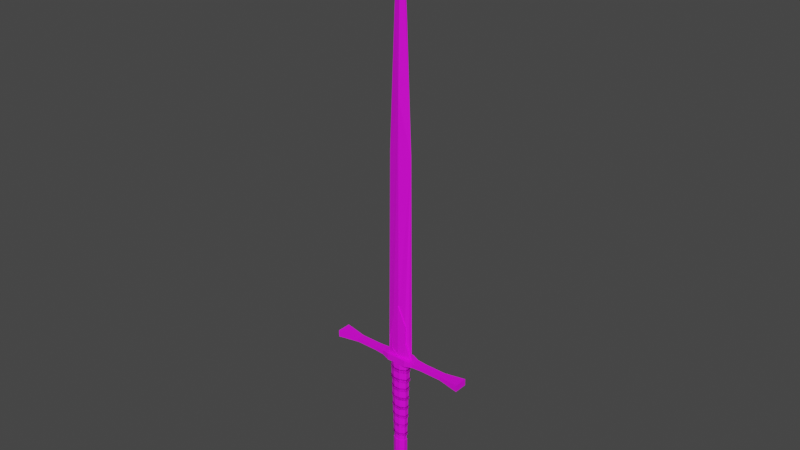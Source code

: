 # Source: UltraGreatSword.blend  (saved by Blender 3.4.6; exported with 4.5.12 LTS)
import bpy
from mathutils import Matrix  # noqa: F401  (used for matrix-valued properties, if any)

bpy.ops.wm.read_factory_settings(use_empty=True)
scene = bpy.context.scene
scene.name = 'Scene'

# ---- collections
col_collection = bpy.data.collections.new('Collection'); scene.collection.children.link(col_collection)

# ---- images (referenced by path relative to the original .blend; pixels are not part of the script)
import os
ASSET_DIR = os.environ.get("B2B_ASSET_DIR", "")  # directory of the original .blend (textures are referenced by path, not embedded)
HERE = os.path.dirname(os.path.abspath(__file__))  # packed textures are extracted next to this script under _unpacked/

def load_image(name, relpath, width, height, colorspace="sRGB"):
    """Load a texture the original file referenced (path relative to the .blend, or extracted next to this script)."""
    p = next((c for c in (os.path.join(HERE, relpath), os.path.join(ASSET_DIR, relpath)) if relpath and os.path.exists(c)), "")
    if p:
        img = bpy.data.images.load(p, check_existing=True)
        img.name = name
    else:  # same state as the original file: an image datablock whose file is absent (Cycles renders it pink)
        img = bpy.data.images.new(name, width, height)
        img.source = "FILE"
        img.filepath = "//" + (relpath or name)
    img.colorspace_settings.name = colorspace
    return img
img_icetecture_jpg = load_image('IceTecture.jpg', 'IceTecture.jpg', 1024, 1024, 'sRGB')
img_brushedsteeltexture_jpg = load_image('BrushedSteelTexture.jpg', 'BrushedSteelTexture.jpg', 1024, 1024, 'sRGB')
img_blacktexture_jpg = load_image('BlackTexture.jpg', 'BlackTexture.jpg', 1024, 1024, 'sRGB')

# ---- materials (node trees are filled in below, after node groups)
mat_material = bpy.data.materials.new('Material')
mat_material.alpha_threshold = 0.0
mat_material.use_transparent_shadow = False
mat_material.roughness = 0.5
mat_material.line_color = (0.0, 0.0, 0.0, 1.0)
mat_material_001 = bpy.data.materials.new('Material.001')
mat_material_001.use_transparent_shadow = False
mat_material_002 = bpy.data.materials.new('Material.002')
mat_material_002.use_transparent_shadow = False
mat_material_007 = bpy.data.materials.new('Material.007')
mat_material_007.use_transparent_shadow = False
mat_material_003 = bpy.data.materials.new('Material.003')
mat_material_003.use_transparent_shadow = False
mat_material_004 = bpy.data.materials.new('Material.004')
mat_material_004.use_transparent_shadow = False
mat_material_005 = bpy.data.materials.new('Material.005')
mat_material_005.use_transparent_shadow = False
mat_material_006 = bpy.data.materials.new('Material.006')
mat_material_006.use_transparent_shadow = False
mat_material_008 = bpy.data.materials.new('Material.008')
mat_material_008.use_transparent_shadow = False
mat_material_009 = bpy.data.materials.new('Material.009')
mat_material_009.use_transparent_shadow = False

# ---- material node trees
mat_material.use_nodes = True; mat_material.node_tree.nodes.clear()
_N = mat_material.node_tree.nodes; _L = mat_material.node_tree.links
n0 = _N.new('ShaderNodeOutputMaterial'); n0.name = 'Material Output'; n0.location = (300, 300)
n1 = _N.new('ShaderNodeBsdfPrincipled'); n1.name = 'Principled BSDF'; n1.location = (10, 300)
n1.distribution = 'GGX'
n1.subsurface_method = 'RANDOM_WALK_SKIN'
n1.inputs[3].default_value = 1.45
n1.inputs[27].default_value = (0.0, 0.0, 0.0, 1.0)
n1.inputs[28].default_value = 1.0
n2 = _N.new('ShaderNodeTexImage'); n2.name = 'Image Texture'; n2.location = (-418, 187)
n2.image = img_icetecture_jpg
_L.new(n1.outputs[0], n0.inputs[0])
_L.new(n2.outputs[0], n1.inputs[0])
n0.is_active_output = True
mat_material_001.use_nodes = True; mat_material_001.node_tree.nodes.clear()
_N = mat_material_001.node_tree.nodes; _L = mat_material_001.node_tree.links
n0 = _N.new('ShaderNodeOutputMaterial'); n0.name = 'Material Output'; n0.location = (300, 300)
n1 = _N.new('ShaderNodeBsdfPrincipled'); n1.name = 'Principled BSDF'; n1.location = (10, 300)
n1.distribution = 'GGX'
n1.subsurface_method = 'RANDOM_WALK_SKIN'
n1.inputs[3].default_value = 1.45
n1.inputs[27].default_value = (0.0, 0.0, 0.0, 1.0)
n1.inputs[28].default_value = 1.0
n2 = _N.new('ShaderNodeTexImage'); n2.name = 'Image Texture'; n2.location = (-358, 181)
n2.image = img_brushedsteeltexture_jpg
_L.new(n1.outputs[0], n0.inputs[0])
_L.new(n2.outputs[0], n1.inputs[0])
n0.is_active_output = True
mat_material_002.use_nodes = True; mat_material_002.node_tree.nodes.clear()
_N = mat_material_002.node_tree.nodes; _L = mat_material_002.node_tree.links
n0 = _N.new('ShaderNodeOutputMaterial'); n0.name = 'Material Output'; n0.location = (300, 300)
n1 = _N.new('ShaderNodeTexImage'); n1.name = 'Image Texture'; n1.location = (-455, 149)
n2 = _N.new('ShaderNodeBsdfPrincipled'); n2.name = 'Principled BSDF'; n2.location = (10, 300)
n2.distribution = 'GGX'
n2.subsurface_method = 'RANDOM_WALK_SKIN'
n2.inputs[3].default_value = 1.45
n2.inputs[27].default_value = (0.0, 0.0, 0.0, 1.0)
n2.inputs[28].default_value = 1.0
_L.new(n2.outputs[0], n0.inputs[0])
_L.new(n1.outputs[0], n2.inputs[0])
n0.is_active_output = True
mat_material_007.use_nodes = True; mat_material_007.node_tree.nodes.clear()
_N = mat_material_007.node_tree.nodes; _L = mat_material_007.node_tree.links
n0 = _N.new('ShaderNodeOutputMaterial'); n0.name = 'Material Output'; n0.location = (300, 300)
n1 = _N.new('ShaderNodeTexImage'); n1.name = 'Image Texture'; n1.location = (-380, 183)
n1.image = img_blacktexture_jpg
n2 = _N.new('ShaderNodeBsdfPrincipled'); n2.name = 'Principled BSDF'; n2.location = (10, 300)
n2.distribution = 'GGX'
n2.subsurface_method = 'RANDOM_WALK_SKIN'
n2.inputs[3].default_value = 1.45
n2.inputs[27].default_value = (0.0, 0.0, 0.0, 1.0)
n2.inputs[28].default_value = 1.0
_L.new(n2.outputs[0], n0.inputs[0])
_L.new(n1.outputs[0], n2.inputs[0])
n0.is_active_output = True
mat_material_003.use_nodes = True; mat_material_003.node_tree.nodes.clear()
_N = mat_material_003.node_tree.nodes; _L = mat_material_003.node_tree.links
n0 = _N.new('ShaderNodeOutputMaterial'); n0.name = 'Material Output'; n0.location = (300, 300)
n1 = _N.new('ShaderNodeBsdfPrincipled'); n1.name = 'Principled BSDF'; n1.location = (10, 300)
n1.distribution = 'GGX'
n1.subsurface_method = 'RANDOM_WALK_SKIN'
n1.inputs[3].default_value = 1.45
n1.inputs[27].default_value = (0.0, 0.0, 0.0, 1.0)
n1.inputs[28].default_value = 1.0
n2 = _N.new('ShaderNodeTexImage'); n2.name = 'Image Texture'; n2.location = (-374, 146)
_L.new(n1.outputs[0], n0.inputs[0])
_L.new(n2.outputs[0], n1.inputs[0])
n0.is_active_output = True
mat_material_004.use_nodes = True; mat_material_004.node_tree.nodes.clear()
_N = mat_material_004.node_tree.nodes; _L = mat_material_004.node_tree.links
n0 = _N.new('ShaderNodeBsdfPrincipled'); n0.name = 'Principled BSDF'; n0.location = (10, 300)
n0.distribution = 'GGX'
n0.subsurface_method = 'RANDOM_WALK_SKIN'
n0.inputs[3].default_value = 1.45
n0.inputs[27].default_value = (0.0, 0.0, 0.0, 1.0)
n0.inputs[28].default_value = 1.0
n1 = _N.new('ShaderNodeOutputMaterial'); n1.name = 'Material Output'; n1.location = (300, 300)
n2 = _N.new('ShaderNodeTexImage'); n2.name = 'Image Texture'; n2.location = (-313, 162)
_L.new(n0.outputs[0], n1.inputs[0])
_L.new(n2.outputs[0], n0.inputs[0])
n1.is_active_output = True
mat_material_005.use_nodes = True; mat_material_005.node_tree.nodes.clear()
_N = mat_material_005.node_tree.nodes; _L = mat_material_005.node_tree.links
n0 = _N.new('ShaderNodeOutputMaterial'); n0.name = 'Material Output'; n0.location = (300, 300)
n1 = _N.new('ShaderNodeTexImage'); n1.name = 'Image Texture'; n1.location = (-461, 145)
n2 = _N.new('ShaderNodeBsdfPrincipled'); n2.name = 'Principled BSDF'; n2.location = (10, 300)
n2.distribution = 'GGX'
n2.subsurface_method = 'RANDOM_WALK_SKIN'
n2.inputs[3].default_value = 1.45
n2.inputs[27].default_value = (0.0, 0.0, 0.0, 1.0)
n2.inputs[28].default_value = 1.0
_L.new(n2.outputs[0], n0.inputs[0])
_L.new(n1.outputs[0], n2.inputs[0])
n0.is_active_output = True
mat_material_006.use_nodes = True; mat_material_006.node_tree.nodes.clear()
_N = mat_material_006.node_tree.nodes; _L = mat_material_006.node_tree.links
n0 = _N.new('ShaderNodeBsdfPrincipled'); n0.name = 'Principled BSDF'; n0.location = (10, 300)
n0.distribution = 'GGX'
n0.subsurface_method = 'RANDOM_WALK_SKIN'
n0.inputs[3].default_value = 1.45
n0.inputs[27].default_value = (0.0, 0.0, 0.0, 1.0)
n0.inputs[28].default_value = 1.0
n1 = _N.new('ShaderNodeOutputMaterial'); n1.name = 'Material Output'; n1.location = (300, 300)
n2 = _N.new('ShaderNodeTexImage'); n2.name = 'Image Texture'; n2.location = (-456, 124)
_L.new(n0.outputs[0], n1.inputs[0])
_L.new(n2.outputs[0], n0.inputs[0])
n1.is_active_output = True
mat_material_008.use_nodes = True; mat_material_008.node_tree.nodes.clear()
_N = mat_material_008.node_tree.nodes; _L = mat_material_008.node_tree.links
n0 = _N.new('ShaderNodeOutputMaterial'); n0.name = 'Material Output'; n0.location = (300, 300)
n1 = _N.new('ShaderNodeBsdfPrincipled'); n1.name = 'Principled BSDF'; n1.location = (10, 300)
n1.distribution = 'GGX'
n1.subsurface_method = 'RANDOM_WALK_SKIN'
n1.inputs[3].default_value = 1.45
n1.inputs[27].default_value = (0.0, 0.0, 0.0, 1.0)
n1.inputs[28].default_value = 1.0
n2 = _N.new('ShaderNodeTexImage'); n2.name = 'Image Texture'; n2.location = (-447, 113)
n2.image = img_brushedsteeltexture_jpg
_L.new(n1.outputs[0], n0.inputs[0])
_L.new(n2.outputs[0], n1.inputs[0])
n0.is_active_output = True
mat_material_009.use_nodes = True; mat_material_009.node_tree.nodes.clear()
_N = mat_material_009.node_tree.nodes; _L = mat_material_009.node_tree.links
n0 = _N.new('ShaderNodeBsdfPrincipled'); n0.name = 'Principled BSDF'; n0.location = (10, 300)
n0.distribution = 'GGX'
n0.subsurface_method = 'RANDOM_WALK_SKIN'
n0.inputs[3].default_value = 1.45
n0.inputs[27].default_value = (0.0, 0.0, 0.0, 1.0)
n0.inputs[28].default_value = 1.0
n1 = _N.new('ShaderNodeOutputMaterial'); n1.name = 'Material Output'; n1.location = (300, 300)
n2 = _N.new('ShaderNodeTexImage'); n2.name = 'Image Texture'; n2.location = (-455, 136)
n2.image = img_blacktexture_jpg
_L.new(n0.outputs[0], n1.inputs[0])
_L.new(n2.outputs[0], n0.inputs[0])
n1.is_active_output = True

# ---- world
world_world = bpy.data.worlds.new('World'); scene.world = world_world
world_world.use_nodes = True; world_world.node_tree.nodes.clear()
_N = world_world.node_tree.nodes; _L = world_world.node_tree.links
n0 = _N.new('ShaderNodeOutputWorld'); n0.name = 'World Output'; n0.location = (300, 300)
n1 = _N.new('ShaderNodeBackground'); n1.name = 'Background'; n1.location = (10, 300)
n1.inputs[0].default_value = (0.05088, 0.05088, 0.05088, 1.0)
_L.new(n1.outputs[0], n0.inputs[0])
n0.is_active_output = True
world_world.color = (0.05088, 0.05088, 0.05088)
world_world.use_sun_shadow = False
world_world.sun_shadow_jitter_overblur = 0.0

# ---- meshes
me_cube = bpy.data.meshes.new('Cube')
me_cube.from_pydata([(1.0, 0.02601, 10.61), (2.11, 0.01862, 1.939), (1.0, -0.02601, 10.61), (2.11, -0.01862, 1.939), (-1.0, 0.02601, 10.61), (-2.11, 0.01862, 1.939), (-1.0, -0.02601, 10.61), (-2.11, -0.01862, 1.939), (0.0, 1.913, 2.659), (0.0, -0.03032, 13.3), (0.0, -1.913, 2.659), (0.0, 0.03032, 13.3), (1.835, 0.04825, 7.136), (-1.835, -0.04825, 7.136), (1.835, -0.03697, 7.136), (-1.835, 0.03697, 7.136), (0.0, 1.909, 8.554), (0.0, -1.909, 8.554), (-2.102, 0.005454, 1.89), (-2.102, -0.005454, 1.89), (-0.008166, 1.641, 1.482), (-0.008166, -1.641, 1.482), (2.11, -0.005595, 1.888), (2.11, 0.005595, 1.888), (1.055, -1.24, 2.457), (1.055, 1.24, 2.457), (1.051, -1.24, 1.483), (1.051, 1.24, 1.483), (-1.055, 1.24, 2.457), (-1.055, -1.24, 2.457), (-1.028, 1.24, 1.483), (-1.028, -1.24, 1.483), (-1.583, 0.1929, 2.04), (-2.108, 0.05651, 1.491), (-1.583, -0.1929, 2.04), (-2.108, -0.05651, 1.491), (1.583, -0.1929, 2.04), (2.122, -0.05798, 1.475), (1.583, 0.1929, 2.04), (2.122, 0.05798, 1.475)], [], [(11, 4, 6, 9), (17, 9, 6, 13), (13, 6, 4, 15), (7, 5, 18, 19), (12, 0, 2, 14), (16, 11, 0, 12), (15, 4, 11, 16), (24, 10, 21, 26), (14, 2, 9, 17), (0, 11, 9, 2), (3, 14, 17, 10, 24, 36), (5, 15, 16, 8, 28, 32), (8, 16, 12, 1, 38, 25), (1, 12, 14, 3), (7, 13, 15, 5), (10, 17, 13, 7, 34, 29), (14, 12, 16, 15, 13, 17), (39, 23, 22, 37), (30, 20, 21, 31), (1, 3, 22, 23), (34, 7, 19, 35), (38, 1, 23, 39), (28, 8, 20, 30), (8, 25, 27, 20), (20, 27, 26, 21), (36, 24, 26, 37), (32, 28, 30, 33), (10, 29, 31, 21), (33, 30, 31, 35), (18, 33, 35, 19), (5, 32, 33, 18), (29, 34, 35, 31), (3, 36, 37, 22), (25, 38, 39, 27), (27, 39, 37, 26)])
_uv = me_cube.uv_layers.new(name='UVMap')
_uv.uv.foreach_set('vector', [0.5202, 0.2327, 0.5277, 0.08972, 0.7674, 0.09045, 0.7599, 0.2334, 0.8648, 0.5198, 0.8723, 0.3768, 0.9922, 0.3772, 0.9847, 0.5202, 0.02573, 0.5173, 0.03322, 0.3743, 0.273, 0.375, 0.2655, 0.518, 0.01825, 0.6603, 0.258, 0.661, 0.258, 0.661, 0.01825, 0.6603, 0.5052, 0.5187, 0.5127, 0.3757, 0.7525, 0.3764, 0.745, 0.5194, 0.2388, 0.1861, 0.2328, 0.329, 0.1116, 0.3289, 0.1189, 0.1861, 0.3585, 0.1869, 0.351, 0.3298, 0.2328, 0.329, 0.2388, 0.1861, 0.7974, 0.6626, 0.8574, 0.6628, 0.8574, 0.6628, 0.7974, 0.6626, 0.745, 0.5194, 0.7525, 0.3764, 0.8723, 0.3768, 0.8648, 0.5198, 0.5127, 0.3757, 0.5202, 0.2327, 0.7599, 0.2334, 0.7525, 0.3764, 0.7375, 0.6624, 0.745, 0.5194, 0.8648, 0.5198, 0.8574, 0.6628, 0.7974, 0.6626, 0.7675, 0.6625, 0.366, 0.04387, 0.3585, 0.1869, 0.2388, 0.1861, 0.2448, 0.04315, 0.3043, 0.04404, 0.3341, 0.04448, 0.2448, 0.04315, 0.2388, 0.1861, 0.1189, 0.1861, 0.1263, 0.04302, 0.1554, 0.04182, 0.1852, 0.04226, 0.4977, 0.6617, 0.5052, 0.5187, 0.745, 0.5194, 0.7375, 0.6624, 0.01825, 0.6603, 0.02573, 0.5173, 0.2655, 0.518, 0.258, 0.661, 0.8574, 0.6628, 0.8648, 0.5198, 0.9847, 0.5202, 0.9772, 0.6632, 0.9473, 0.6631, 0.9173, 0.663, 0.1817, 1.015, 0.1817, 1.015, 0.1817, 1.015, 0.1817, 1.015, 0.1817, 1.015, 0.1817, 1.015, 0.4959, 0.6975, 0.4977, 0.6617, 0.7375, 0.6624, 0.7356, 0.6982, 0.4865, 0.8762, 0.4903, 0.8047, 0.73, 0.8054, 0.7263, 0.8769, 0.4977, 0.6617, 0.7375, 0.6624, 0.7375, 0.6624, 0.4977, 0.6617, 0.9473, 0.6631, 0.9772, 0.6632, 0.9772, 0.6632, 0.9473, 0.6631, 0.2719, 0.0562, 0.3018, 0.05629, 0.3018, 0.05629, 0.2719, 0.0562, 0.3179, 0.6612, 0.3779, 0.6613, 0.3779, 0.6613, 0.3179, 0.6612, 0.3779, 0.6613, 0.4378, 0.6615, 0.4378, 0.6615, 0.3779, 0.6613, 0.4903, 0.8047, 0.494, 0.7332, 0.7337, 0.7339, 0.73, 0.8054, 0.7675, 0.6625, 0.7974, 0.6626, 0.7974, 0.6626, 0.7675, 0.6625, 0.09207, 0.05566, 0.122, 0.05575, 0.122, 0.05575, 0.09207, 0.05566, 0.8574, 0.6628, 0.9173, 0.663, 0.9173, 0.663, 0.8574, 0.6628, 0.4846, 0.912, 0.4865, 0.8762, 0.7263, 0.8769, 0.7244, 0.9127, 0.4828, 0.9477, 0.4846, 0.912, 0.7244, 0.9127, 0.7225, 0.9484, 0.0621, 0.05557, 0.09207, 0.05566, 0.09207, 0.05566, 0.0621, 0.05557, 0.9173, 0.663, 0.9473, 0.6631, 0.9473, 0.6631, 0.9173, 0.663, 0.7375, 0.6624, 0.7675, 0.6625, 0.7675, 0.6625, 0.7375, 0.6624, 0.2419, 0.05611, 0.2719, 0.0562, 0.2719, 0.0562, 0.2419, 0.05611, 0.494, 0.7332, 0.4959, 0.6975, 0.7356, 0.6982, 0.7337, 0.7339])
me_cube.materials.append(mat_material)
me_cube.use_mirror_vertex_groups = False
me_cube.update()
me_cube_002 = bpy.data.meshes.new('Cube.002')
me_cube_002.from_pydata([(-1.435, -0.949, -0.949), (-1.435, -0.949, 0.949), (-1.435, 0.949, -0.949), (-1.435, 0.949, 0.949), (1.445, -0.946, -0.946), (1.445, -0.946, 0.946), (1.445, 0.946, -0.946), (1.445, 0.946, 0.946), (0.5306, 1.651, -1.651), (0.5306, 1.651, 1.651), (0.5306, -1.651, -1.651), (0.5306, -1.651, 1.651), (-0.5278, 1.651, -1.651), (-0.5278, -1.651, 1.651), (-0.5278, 1.651, 1.651), (-0.5278, -1.651, -1.651), (0.9313, 1.087, 1.087), (0.9313, -1.087, -1.087), (0.9313, 1.087, -1.087), (0.9313, -1.087, 1.087), (-0.9475, 1.087, -1.087), (-0.9475, -1.087, 1.087), (-0.9475, 1.087, 1.087), (-0.9475, -1.087, -1.087), (-0.4067, 0.6338, 1.191), (-0.4067, -0.6338, 1.191), (0.4067, 0.6338, 1.191), (0.4067, -0.6338, 1.191), (1.729e-09, -0.8715, 1.191), (1.729e-09, 0.8715, 1.191), (-2.626, -0.9488, -0.9279), (-2.626, -0.9488, 0.928), (-2.626, 0.9488, -0.9279), (-2.626, 0.9488, 0.928), (2.626, -0.9488, -0.9279), (2.626, -0.9488, 0.928), (2.626, 0.9488, -0.9279), (2.626, 0.9488, 0.928), (-0.6537, -0.3614, 1.052), (-0.4073, -0.7319, 9.898), (-0.6537, 0.3614, 1.052), (-0.4073, 0.7319, 9.898), (0.6736, -0.3614, 1.052), (0.4099, -0.7319, 9.898), (0.6736, 0.3614, 1.052), (0.4099, 0.7319, 9.898), (0.0, 1.121, 1.052), (0.0, 1.121, 2.148), (0.0, -1.121, 1.052), (0.0, -1.121, 2.148), (-0.4061, 0.741, 1.052), (-0.4061, -0.741, 4.445), (-0.4061, 0.741, 4.445), (-0.4061, -0.741, 1.052), (0.4063, 0.741, 4.445), (0.4063, -0.741, 1.052), (0.4063, 0.741, 1.052), (0.4063, -0.741, 4.445), (-3.804, 1.733, -1.695), (-3.804, -1.733, -1.695), (-3.804, -1.733, 1.695), (-3.804, 1.733, 1.695), (3.733, 1.7, 1.663), (3.733, 1.7, -1.662), (3.733, -1.7, -1.662), (3.733, -1.7, 1.663), (-0.4058, 0.6977, 1.65), (-0.4058, 0.6977, 18.87), (-0.4076, -0.6773, 1.65), (-0.4076, -0.6773, 18.87), (0.4077, 0.6737, 1.65), (0.4077, 0.6737, 18.87), (0.4059, -0.7013, 1.65), (0.4059, -0.7013, 18.87), (-0.001213, -0.9539, 1.65), (-0.001052, -0.8322, 28.5), (0.001298, 0.9503, 1.65), (0.001137, 0.8285, 28.5), (-0.4028, 0.7035, 1.65), (-0.4047, -0.6836, 1.65), (-0.4047, -0.6835, 18.87), (-0.4029, 0.7034, 18.87), (-0.001469, -0.9652, 1.65), (0.4029, -0.7071, 1.65), (0.403, -0.707, 18.87), (-0.0009812, -0.9871, 28.73), (0.4047, 0.6799, 1.65), (0.4048, 0.6798, 18.87), (0.001553, 0.9616, 1.65), (0.001066, 0.9835, 28.73)], [], [(0, 1, 3, 2), (18, 16, 7, 6), (6, 7, 5, 4), (23, 21, 1, 0), (18, 6, 4, 17), (22, 3, 1, 21), (16, 9, 11, 19), (12, 8, 10, 15), (17, 19, 11, 10), (12, 14, 9, 8), (20, 22, 14, 12), (20, 12, 15, 23), (9, 14, 13, 11), (10, 11, 13, 15), (4, 5, 19, 17), (7, 16, 19, 5), (8, 18, 17, 10), (8, 9, 16, 18), (2, 20, 23, 0), (2, 3, 22, 20), (14, 22, 21, 13), (15, 13, 21, 23), (28, 27, 26, 29), (25, 28, 29, 24), (31, 33, 61, 60), (32, 33, 37, 36), (35, 34, 64, 65), (34, 35, 31, 30), (32, 36, 34, 30), (37, 33, 31, 35), (38, 39, 41, 40), (56, 54, 45, 44), (44, 45, 43, 42), (53, 51, 39, 38), (56, 44, 42, 55), (52, 41, 39, 51), (54, 47, 49, 57), (50, 46, 48, 53), (55, 57, 49, 48), (50, 52, 47, 46), (40, 41, 52, 50), (40, 50, 53, 38), (47, 52, 51, 49), (48, 49, 51, 53), (42, 43, 57, 55), (45, 54, 57, 43), (46, 56, 55, 48), (46, 47, 54, 56), (59, 60, 61, 58), (32, 30, 59, 58), (33, 32, 58, 61), (30, 31, 60, 59), (63, 62, 65, 64), (34, 36, 63, 64), (37, 35, 65, 62), (36, 37, 62, 63), (66, 67, 69, 68), (74, 75, 73, 72), (72, 73, 71, 70), (76, 77, 67, 66), (74, 72, 70, 76), (75, 69, 67, 77), (73, 75, 77, 71), (68, 74, 76, 66), (70, 71, 77, 76), (68, 69, 75, 74), (78, 79, 80, 81), (82, 83, 84, 85), (83, 86, 87, 84), (88, 78, 81, 89), (85, 89, 81, 80), (84, 87, 89, 85), (86, 88, 89, 87), (79, 82, 85, 80), (76, 66, 78, 88), (74, 72, 83, 82), (70, 76, 88, 86), (68, 74, 82, 79), (66, 68, 79, 78), (72, 70, 86, 83)])
_uv = me_cube_002.uv_layers.new(name='UVMap')
_uv.uv.foreach_set('vector', [0.375, 0.0, 0.625, 0.0, 0.625, 0.25, 0.375, 0.25, 0.375, 0.4375, 0.625, 0.4375, 0.625, 0.5, 0.375, 0.5, 0.375, 0.5, 0.625, 0.5, 0.625, 0.75, 0.375, 0.75, 0.375, 0.9698, 0.625, 0.9698, 0.625, 1.0, 0.375, 1.0, 0.3125, 0.5, 0.375, 0.5, 0.375, 0.75, 0.3125, 0.75, 0.8448, 0.5, 0.875, 0.5, 0.875, 0.75, 0.8448, 0.75, 0.6875, 0.5, 0.75, 0.5, 0.75, 0.75, 0.6875, 0.75, 0.1875, 0.5, 0.25, 0.5, 0.25, 0.75, 0.1875, 0.75, 0.375, 0.8125, 0.625, 0.8125, 0.625, 0.875, 0.375, 0.875, 0.375, 0.3125, 0.625, 0.3125, 0.625, 0.375, 0.375, 0.375, 0.375, 0.2802, 0.625, 0.2802, 0.625, 0.3125, 0.375, 0.3125, 0.1552, 0.5, 0.1875, 0.5, 0.1875, 0.75, 0.1552, 0.75, 0.75, 0.5, 0.8125, 0.5, 0.8125, 0.75, 0.75, 0.75, 0.375, 0.875, 0.625, 0.875, 0.625, 0.9375, 0.375, 0.9375, 0.375, 0.75, 0.625, 0.75, 0.625, 0.8125, 0.375, 0.8125, 0.625, 0.5, 0.6875, 0.5, 0.6875, 0.75, 0.625, 0.75, 0.25, 0.5, 0.3125, 0.5, 0.3125, 0.75, 0.25, 0.75, 0.375, 0.375, 0.625, 0.375, 0.625, 0.4375, 0.375, 0.4375, 0.125, 0.5, 0.1552, 0.5, 0.1552, 0.75, 0.125, 0.75, 0.375, 0.25, 0.625, 0.25, 0.625, 0.2802, 0.375, 0.2802, 0.8125, 0.5, 0.8448, 0.5, 0.8448, 0.75, 0.8125, 0.75, 0.375, 0.9375, 0.625, 0.9375, 0.625, 0.9698, 0.375, 0.9698, 0.25, 0.5, 0.375, 0.5, 0.375, 0.75, 0.25, 0.75, 0.125, 0.5, 0.25, 0.5, 0.25, 0.75, 0.125, 0.75, 0.875, 0.75, 0.875, 0.5, 0.875, 0.5, 0.875, 0.75, 0.375, 0.25, 0.625, 0.25, 0.625, 0.5, 0.375, 0.5, 0.625, 0.75, 0.375, 0.75, 0.375, 0.75, 0.625, 0.75, 0.375, 0.75, 0.625, 0.75, 0.625, 1.0, 0.375, 1.0, 0.125, 0.5, 0.375, 0.5, 0.375, 0.75, 0.125, 0.75, 0.625, 0.5, 0.875, 0.5, 0.875, 0.75, 0.625, 0.75, 0.375, 0.0, 0.625, 0.0, 0.625, 0.25, 0.375, 0.25, 0.375, 0.4375, 0.625, 0.4375, 0.625, 0.5, 0.375, 0.5, 0.375, 0.5, 0.625, 0.5, 0.625, 0.75, 0.375, 0.75, 0.375, 0.9375, 0.625, 0.9375, 0.625, 1.0, 0.375, 1.0, 0.3125, 0.5, 0.375, 0.5, 0.375, 0.75, 0.3125, 0.75, 0.8125, 0.5, 0.875, 0.5, 0.875, 0.75, 0.8125, 0.75, 0.6875, 0.5, 0.75, 0.5, 0.75, 0.75, 0.6875, 0.75, 0.1875, 0.5, 0.25, 0.5, 0.25, 0.75, 0.1875, 0.75, 0.375, 0.8125, 0.625, 0.8125, 0.625, 0.875, 0.375, 0.875, 0.375, 0.3125, 0.625, 0.3125, 0.625, 0.375, 0.375, 0.375, 0.375, 0.25, 0.625, 0.25, 0.625, 0.3125, 0.375, 0.3125, 0.125, 0.5, 0.1875, 0.5, 0.1875, 0.75, 0.125, 0.75, 0.75, 0.5, 0.8125, 0.5, 0.8125, 0.75, 0.75, 0.75, 0.375, 0.875, 0.625, 0.875, 0.625, 0.9375, 0.375, 0.9375, 0.375, 0.75, 0.625, 0.75, 0.625, 0.8125, 0.375, 0.8125, 0.625, 0.5, 0.6875, 0.5, 0.6875, 0.75, 0.625, 0.75, 0.25, 0.5, 0.3125, 0.5, 0.3125, 0.75, 0.25, 0.75, 0.375, 0.375, 0.625, 0.375, 0.625, 0.4375, 0.375, 0.4375, 0.375, 0.0, 0.625, 0.0, 0.625, 0.25, 0.375, 0.25, 0.125, 0.5, 0.125, 0.75, 0.125, 0.75, 0.125, 0.5, 0.625, 0.25, 0.375, 0.25, 0.375, 0.25, 0.625, 0.25, 0.375, 1.0, 0.625, 1.0, 0.625, 1.0, 0.375, 1.0, 0.375, 0.5, 0.625, 0.5, 0.625, 0.75, 0.375, 0.75, 0.375, 0.75, 0.375, 0.5, 0.375, 0.5, 0.375, 0.75, 0.625, 0.5, 0.625, 0.75, 0.625, 0.75, 0.625, 0.5, 0.375, 0.5, 0.625, 0.5, 0.625, 0.5, 0.375, 0.5, 0.375, 0.0, 0.625, 0.0, 0.625, 0.25, 0.375, 0.25, 0.375, 0.375, 0.625, 0.375, 0.625, 0.5, 0.375, 0.5, 0.375, 0.5, 0.625, 0.5, 0.625, 0.75, 0.375, 0.75, 0.375, 0.875, 0.625, 0.875, 0.625, 1.0, 0.375, 1.0, 0.25, 0.5, 0.375, 0.5, 0.375, 0.75, 0.25, 0.75, 0.75, 0.5, 0.875, 0.5, 0.875, 0.75, 0.75, 0.75, 0.625, 0.5, 0.75, 0.5, 0.75, 0.75, 0.625, 0.75, 0.125, 0.5, 0.25, 0.5, 0.25, 0.75, 0.125, 0.75, 0.375, 0.75, 0.625, 0.75, 0.625, 0.875, 0.375, 0.875, 0.375, 0.25, 0.625, 0.25, 0.625, 0.375, 0.375, 0.375, 0.375, 0.0, 0.375, 0.25, 0.625, 0.25, 0.625, 0.0, 0.375, 0.375, 0.375, 0.5, 0.625, 0.5, 0.625, 0.375, 0.375, 0.5, 0.375, 0.75, 0.625, 0.75, 0.625, 0.5, 0.375, 0.875, 0.375, 1.0, 0.625, 1.0, 0.625, 0.875, 0.75, 0.5, 0.75, 0.75, 0.875, 0.75, 0.875, 0.5, 0.625, 0.5, 0.625, 0.75, 0.75, 0.75, 0.75, 0.5, 0.375, 0.75, 0.375, 0.875, 0.625, 0.875, 0.625, 0.75, 0.375, 0.25, 0.375, 0.375, 0.625, 0.375, 0.625, 0.25, 0.375, 0.875, 0.375, 1.0, 0.375, 1.0, 0.375, 0.875, 0.375, 0.375, 0.375, 0.5, 0.375, 0.5, 0.375, 0.375, 0.375, 0.75, 0.25, 0.75, 0.25, 0.75, 0.375, 0.75, 0.125, 0.5, 0.25, 0.5, 0.25, 0.5, 0.125, 0.5, 0.375, 0.0, 0.375, 0.25, 0.375, 0.25, 0.375, 0.0, 0.375, 0.5, 0.375, 0.75, 0.375, 0.75, 0.375, 0.5])
me_cube_002.materials.append(mat_material_001)
me_cube_002.update()
me_cube_001 = bpy.data.meshes.new('Cube.001')
me_cube_001.from_pydata([(-0.9242, -0.2606, -18.01), (-1.571, -0.4427, 1.0), (-0.9242, 0.2606, -18.01), (-1.571, 0.4427, 1.0), (0.9256, -0.2606, -18.01), (1.571, -0.4427, 1.0), (0.9256, 0.2606, -18.01), (1.571, 0.4427, 1.0), (-0.3227, 0.5887, -18.01), (-0.5493, 1.0, 1.0), (-0.3227, -0.5887, -18.01), (-0.5493, -1.0, 1.0), (0.5563, 1.0, 1.0), (0.3282, -0.5887, -18.01), (0.3282, 0.5887, -18.01), (0.5563, -1.0, 1.0)], [], [(0, 1, 3, 2), (14, 12, 7, 6), (6, 7, 5, 4), (10, 11, 1, 0), (14, 6, 4, 13), (9, 3, 1, 11), (12, 9, 11, 15), (2, 8, 10, 0), (13, 15, 11, 10), (2, 3, 9, 8), (4, 5, 15, 13), (7, 12, 15, 5), (8, 14, 13, 10), (8, 9, 12, 14)])
_uv = me_cube_001.uv_layers.new(name='UVMap')
_uv.uv.foreach_set('vector', [0.375, 0.0, 0.625, 0.0, 0.625, 0.25, 0.375, 0.25, 0.375, 0.4375, 0.625, 0.4375, 0.625, 0.5, 0.375, 0.5, 0.375, 0.5, 0.625, 0.5, 0.625, 0.75, 0.375, 0.75, 0.375, 0.875, 0.625, 0.875, 0.625, 1.0, 0.375, 1.0, 0.3125, 0.5, 0.375, 0.5, 0.375, 0.75, 0.3125, 0.75, 0.75, 0.5, 0.875, 0.5, 0.875, 0.75, 0.75, 0.75, 0.6875, 0.5, 0.75, 0.5, 0.75, 0.75, 0.6875, 0.75, 0.125, 0.5, 0.25, 0.5, 0.25, 0.75, 0.125, 0.75, 0.375, 0.8125, 0.625, 0.8125, 0.625, 0.875, 0.375, 0.875, 0.375, 0.25, 0.625, 0.25, 0.625, 0.375, 0.375, 0.375, 0.375, 0.75, 0.625, 0.75, 0.625, 0.8125, 0.375, 0.8125, 0.625, 0.5, 0.6875, 0.5, 0.6875, 0.75, 0.625, 0.75, 0.25, 0.5, 0.3125, 0.5, 0.3125, 0.75, 0.25, 0.75, 0.375, 0.375, 0.625, 0.375, 0.625, 0.4375, 0.375, 0.4375])
me_cube_001.materials.append(mat_material_002)
me_cube_001.update()
me_cube_009 = bpy.data.meshes.new('Cube.009')
me_cube_009.from_pydata([(-1.225, -0.361, -0.4224), (-1.225, -0.361, 0.9599), (-1.225, 0.361, -0.4224), (-1.225, 0.361, 0.9599), (1.226, -0.361, -0.4224), (1.226, -0.361, 0.9599), (1.226, 0.361, -0.4224), (1.226, 0.361, 0.9599), (-0.4283, 0.8155, -0.4224), (-0.4283, 0.8155, 0.9599), (-0.4283, -0.8155, -0.4224), (-0.4283, -0.8155, 0.9599), (0.4345, 0.8155, 0.9599), (0.4345, -0.8155, -0.4224), (0.4345, 0.8155, -0.4224), (0.4345, -0.8155, 0.9599), (-1.773, -0.481, 13.78), (-1.773, -0.481, 15.52), (-1.773, 0.481, 13.78), (-1.773, 0.481, 15.52), (1.773, -0.481, 13.78), (1.773, -0.481, 15.52), (1.773, 0.481, 13.78), (1.773, 0.481, 15.52), (-0.6201, 1.086, 13.78), (-0.6201, 1.086, 15.52), (-0.6201, -1.086, 13.78), (-0.6201, -1.086, 15.52), (0.628, 1.086, 15.52), (0.628, -1.086, 13.78), (0.628, 1.086, 13.78), (0.628, -1.086, 15.52), (-1.783, -0.4898, 12.02), (-1.783, -0.4898, 13.48), (-1.783, 0.4898, 12.02), (-1.783, 0.4898, 13.48), (1.783, -0.464, 12.02), (1.783, -0.464, 13.48), (1.783, 0.464, 12.02), (1.783, 0.464, 13.48), (0.6329, 1.1, 12.02), (0.6329, 1.1, 13.48), (0.6329, -1.1, 12.02), (0.6329, -1.1, 13.48), (-0.6711, 1.1, 12.02), (-0.6711, -1.1, 13.48), (-0.6711, 1.1, 13.48), (-0.6711, -1.1, 12.02), (-1.617, -0.4746, 10.22), (-1.617, -0.4746, 11.71), (-1.617, 0.4746, 10.22), (-1.617, 0.4746, 11.71), (1.617, -0.4746, 10.22), (1.617, -0.4746, 11.71), (1.617, 0.4746, 10.22), (1.617, 0.4746, 11.71), (-0.5654, 1.072, 10.22), (-0.5654, 1.072, 11.71), (-0.5654, -1.072, 10.22), (-0.5654, -1.072, 11.71), (0.5729, 1.072, 11.71), (0.5729, -1.072, 10.22), (0.5729, 1.072, 10.22), (0.5729, -1.072, 11.71), (-1.621, -0.4549, 8.47), (-1.621, -0.4549, 9.936), (-1.621, 0.4549, 8.47), (-1.621, 0.4549, 9.936), (1.619, -0.4309, 8.47), (1.619, -0.4309, 9.936), (1.619, 0.4309, 8.47), (1.619, 0.4309, 9.936), (0.5742, 1.022, 8.47), (0.5742, 1.022, 9.936), (0.5742, -1.022, 8.47), (0.5742, -1.022, 9.936), (-0.6105, 1.022, 8.47), (-0.6105, -1.022, 9.936), (-0.6105, 1.022, 9.936), (-0.6105, -1.022, 8.47), (-1.531, -0.4109, 6.605), (-1.531, -0.4109, 8.089), (-1.531, 0.4109, 6.605), (-1.531, 0.4109, 8.089), (1.531, -0.4109, 6.605), (1.531, -0.4109, 8.089), (1.531, 0.4109, 6.605), (1.531, 0.4109, 8.089), (-0.5352, 0.9281, 6.605), (-0.5352, 0.9281, 8.089), (-0.5352, -0.9281, 6.605), (-0.5352, -0.9281, 8.089), (0.5423, 0.9281, 8.089), (0.5423, -0.9281, 6.605), (0.5423, 0.9281, 6.605), (0.5423, -0.9281, 8.089), (-1.514, -0.408, 4.853), (-1.514, -0.408, 6.319), (-1.514, 0.408, 4.853), (-1.514, 0.408, 6.319), (1.512, -0.3865, 4.853), (1.512, -0.3865, 6.319), (1.512, 0.3865, 4.853), (1.512, 0.3865, 6.319), (0.536, 0.9166, 4.853), (0.536, 0.9166, 6.319), (0.536, -0.9166, 4.853), (0.536, -0.9166, 6.319), (-0.5704, 0.9166, 4.853), (-0.5704, -0.9166, 6.319), (-0.5704, 0.9166, 6.319), (-0.5704, -0.9166, 4.853), (-1.401, -0.4149, 3.089), (-1.401, -0.4149, 4.573), (-1.401, 0.4149, 3.089), (-1.401, 0.4149, 4.573), (1.402, -0.4149, 3.089), (1.402, -0.4149, 4.573), (1.402, 0.4149, 3.089), (1.402, 0.4149, 4.573), (-0.4898, 0.9371, 3.089), (-0.4898, 0.9371, 4.573), (-0.4898, -0.9371, 3.089), (-0.4898, -0.9371, 4.573), (0.4965, 0.9371, 4.573), (0.4965, -0.9371, 3.089), (0.4965, 0.9371, 3.089), (0.4965, -0.9371, 4.573), (-1.342, -0.3959, 1.337), (-1.342, -0.3959, 2.803), (-1.342, 0.3959, 1.337), (-1.342, 0.3959, 2.803), (1.34, -0.375, 1.337), (1.34, -0.375, 2.803), (1.34, 0.375, 1.337), (1.34, 0.375, 2.803), (0.4746, 0.8894, 1.337), (0.4746, 0.8894, 2.803), (0.4746, -0.8894, 1.337), (0.4746, -0.8894, 2.803), (-0.506, 0.8894, 1.337), (-0.506, -0.8894, 2.803), (-0.506, 0.8894, 2.803), (-0.506, -0.8894, 1.337)], [], [(0, 1, 3, 2), (14, 12, 7, 6), (6, 7, 5, 4), (10, 11, 1, 0), (14, 6, 4, 13), (9, 3, 1, 11), (12, 9, 11, 15), (2, 8, 10, 0), (13, 15, 11, 10), (2, 3, 9, 8), (4, 5, 15, 13), (7, 12, 15, 5), (8, 14, 13, 10), (8, 9, 12, 14), (16, 17, 19, 18), (30, 28, 23, 22), (22, 23, 21, 20), (26, 27, 17, 16), (30, 22, 20, 29), (25, 19, 17, 27), (28, 25, 27, 31), (18, 24, 26, 16), (29, 31, 27, 26), (18, 19, 25, 24), (20, 21, 31, 29), (23, 28, 31, 21), (24, 30, 29, 26), (24, 25, 28, 30), (32, 33, 35, 34), (40, 41, 39, 38), (38, 39, 37, 36), (47, 45, 33, 32), (40, 38, 36, 42), (46, 35, 33, 45), (39, 41, 43, 37), (44, 40, 42, 47), (36, 37, 43, 42), (44, 46, 41, 40), (34, 35, 46, 44), (34, 44, 47, 32), (41, 46, 45, 43), (42, 43, 45, 47), (48, 49, 51, 50), (62, 60, 55, 54), (54, 55, 53, 52), (58, 59, 49, 48), (62, 54, 52, 61), (57, 51, 49, 59), (60, 57, 59, 63), (50, 56, 58, 48), (61, 63, 59, 58), (50, 51, 57, 56), (52, 53, 63, 61), (55, 60, 63, 53), (56, 62, 61, 58), (56, 57, 60, 62), (64, 65, 67, 66), (72, 73, 71, 70), (70, 71, 69, 68), (79, 77, 65, 64), (72, 70, 68, 74), (78, 67, 65, 77), (71, 73, 75, 69), (76, 72, 74, 79), (68, 69, 75, 74), (76, 78, 73, 72), (66, 67, 78, 76), (66, 76, 79, 64), (73, 78, 77, 75), (74, 75, 77, 79), (80, 81, 83, 82), (94, 92, 87, 86), (86, 87, 85, 84), (90, 91, 81, 80), (94, 86, 84, 93), (89, 83, 81, 91), (92, 89, 91, 95), (82, 88, 90, 80), (93, 95, 91, 90), (82, 83, 89, 88), (84, 85, 95, 93), (87, 92, 95, 85), (88, 94, 93, 90), (88, 89, 92, 94), (96, 97, 99, 98), (104, 105, 103, 102), (102, 103, 101, 100), (111, 109, 97, 96), (104, 102, 100, 106), (110, 99, 97, 109), (103, 105, 107, 101), (108, 104, 106, 111), (100, 101, 107, 106), (108, 110, 105, 104), (98, 99, 110, 108), (98, 108, 111, 96), (105, 110, 109, 107), (106, 107, 109, 111), (112, 113, 115, 114), (126, 124, 119, 118), (118, 119, 117, 116), (122, 123, 113, 112), (126, 118, 116, 125), (121, 115, 113, 123), (124, 121, 123, 127), (114, 120, 122, 112), (125, 127, 123, 122), (114, 115, 121, 120), (116, 117, 127, 125), (119, 124, 127, 117), (120, 126, 125, 122), (120, 121, 124, 126), (128, 129, 131, 130), (136, 137, 135, 134), (134, 135, 133, 132), (143, 141, 129, 128), (136, 134, 132, 138), (142, 131, 129, 141), (135, 137, 139, 133), (140, 136, 138, 143), (132, 133, 139, 138), (140, 142, 137, 136), (130, 131, 142, 140), (130, 140, 143, 128), (137, 142, 141, 139), (138, 139, 141, 143)])
me_cube_009.polygons.foreach_set('material_index', [0, 0, 0, 0, 0, 0, 0, 0, 0, 0, 0, 0, 0, 0, 1, 1, 1, 1, 1, 1, 1, 1, 1, 1, 1, 1, 1, 1, 1, 1, 1, 1, 1, 1, 1, 1, 1, 1, 1, 1, 1, 1, 2, 2, 2, 2, 2, 2, 2, 2, 2, 2, 2, 2, 2, 2, 2, 2, 2, 2, 2, 2, 2, 2, 2, 2, 2, 2, 2, 2, 3, 3, 3, 3, 3, 3, 3, 3, 3, 3, 3, 3, 3, 3, 3, 3, 3, 3, 3, 3, 3, 3, 3, 3, 3, 3, 3, 3, 4, 4, 4, 4, 4, 4, 4, 4, 4, 4, 4, 4, 4, 4, 4, 4, 4, 4, 4, 4, 4, 4, 4, 4, 4, 4, 4, 4])
_uv = me_cube_009.uv_layers.new(name='UVMap')
_uv.uv.foreach_set('vector', [0.375, 0.0, 0.625, 0.0, 0.625, 0.25, 0.375, 0.25, 0.375, 0.4375, 0.625, 0.4375, 0.625, 0.5, 0.375, 0.5, 0.375, 0.5, 0.625, 0.5, 0.625, 0.75, 0.375, 0.75, 0.375, 0.875, 0.625, 0.875, 0.625, 1.0, 0.375, 1.0, 0.3125, 0.5, 0.375, 0.5, 0.375, 0.75, 0.3125, 0.75, 0.75, 0.5, 0.875, 0.5, 0.875, 0.75, 0.75, 0.75, 0.6875, 0.5, 0.75, 0.5, 0.75, 0.75, 0.6875, 0.75, 0.125, 0.5, 0.25, 0.5, 0.25, 0.75, 0.125, 0.75, 0.375, 0.8125, 0.625, 0.8125, 0.625, 0.875, 0.375, 0.875, 0.375, 0.25, 0.625, 0.25, 0.625, 0.375, 0.375, 0.375, 0.375, 0.75, 0.625, 0.75, 0.625, 0.8125, 0.375, 0.8125, 0.625, 0.5, 0.6875, 0.5, 0.6875, 0.75, 0.625, 0.75, 0.25, 0.5, 0.3125, 0.5, 0.3125, 0.75, 0.25, 0.75, 0.375, 0.375, 0.625, 0.375, 0.625, 0.4375, 0.375, 0.4375, 0.375, 0.0, 0.625, 0.0, 0.625, 0.25, 0.375, 0.25, 0.375, 0.4375, 0.625, 0.4375, 0.625, 0.5, 0.375, 0.5, 0.375, 0.5, 0.625, 0.5, 0.625, 0.75, 0.375, 0.75, 0.375, 0.875, 0.625, 0.875, 0.625, 1.0, 0.375, 1.0, 0.3125, 0.5, 0.375, 0.5, 0.375, 0.75, 0.3125, 0.75, 0.75, 0.5, 0.875, 0.5, 0.875, 0.75, 0.75, 0.75, 0.6875, 0.5, 0.75, 0.5, 0.75, 0.75, 0.6875, 0.75, 0.125, 0.5, 0.25, 0.5, 0.25, 0.75, 0.125, 0.75, 0.375, 0.8125, 0.625, 0.8125, 0.625, 0.875, 0.375, 0.875, 0.375, 0.25, 0.625, 0.25, 0.625, 0.375, 0.375, 0.375, 0.375, 0.75, 0.625, 0.75, 0.625, 0.8125, 0.375, 0.8125, 0.625, 0.5, 0.6875, 0.5, 0.6875, 0.75, 0.625, 0.75, 0.25, 0.5, 0.3125, 0.5, 0.3125, 0.75, 0.25, 0.75, 0.375, 0.375, 0.625, 0.375, 0.625, 0.4375, 0.375, 0.4375, 0.375, 0.0, 0.625, 0.0, 0.625, 0.25, 0.375, 0.25, 0.375, 0.375, 0.625, 0.375, 0.625, 0.5, 0.375, 0.5, 0.375, 0.5, 0.625, 0.5, 0.625, 0.75, 0.375, 0.75, 0.375, 0.9375, 0.625, 0.9375, 0.625, 1.0, 0.375, 1.0, 0.25, 0.5, 0.375, 0.5, 0.375, 0.75, 0.25, 0.75, 0.8125, 0.5, 0.875, 0.5, 0.875, 0.75, 0.8125, 0.75, 0.625, 0.5, 0.75, 0.5, 0.75, 0.75, 0.625, 0.75, 0.1875, 0.5, 0.25, 0.5, 0.25, 0.75, 0.1875, 0.75, 0.375, 0.75, 0.625, 0.75, 0.625, 0.875, 0.375, 0.875, 0.375, 0.3125, 0.625, 0.3125, 0.625, 0.375, 0.375, 0.375, 0.375, 0.25, 0.625, 0.25, 0.625, 0.3125, 0.375, 0.3125, 0.125, 0.5, 0.1875, 0.5, 0.1875, 0.75, 0.125, 0.75, 0.75, 0.5, 0.8125, 0.5, 0.8125, 0.75, 0.75, 0.75, 0.375, 0.875, 0.625, 0.875, 0.625, 0.9375, 0.375, 0.9375, 0.375, 0.0, 0.625, 0.0, 0.625, 0.25, 0.375, 0.25, 0.375, 0.4375, 0.625, 0.4375, 0.625, 0.5, 0.375, 0.5, 0.375, 0.5, 0.625, 0.5, 0.625, 0.75, 0.375, 0.75, 0.375, 0.875, 0.625, 0.875, 0.625, 1.0, 0.375, 1.0, 0.3125, 0.5, 0.375, 0.5, 0.375, 0.75, 0.3125, 0.75, 0.75, 0.5, 0.875, 0.5, 0.875, 0.75, 0.75, 0.75, 0.6875, 0.5, 0.75, 0.5, 0.75, 0.75, 0.6875, 0.75, 0.125, 0.5, 0.25, 0.5, 0.25, 0.75, 0.125, 0.75, 0.375, 0.8125, 0.625, 0.8125, 0.625, 0.875, 0.375, 0.875, 0.375, 0.25, 0.625, 0.25, 0.625, 0.375, 0.375, 0.375, 0.375, 0.75, 0.625, 0.75, 0.625, 0.8125, 0.375, 0.8125, 0.625, 0.5, 0.6875, 0.5, 0.6875, 0.75, 0.625, 0.75, 0.25, 0.5, 0.3125, 0.5, 0.3125, 0.75, 0.25, 0.75, 0.375, 0.375, 0.625, 0.375, 0.625, 0.4375, 0.375, 0.4375, 0.375, 0.0, 0.625, 0.0, 0.625, 0.25, 0.375, 0.25, 0.375, 0.375, 0.625, 0.375, 0.625, 0.5, 0.375, 0.5, 0.375, 0.5, 0.625, 0.5, 0.625, 0.75, 0.375, 0.75, 0.375, 0.9375, 0.625, 0.9375, 0.625, 1.0, 0.375, 1.0, 0.25, 0.5, 0.375, 0.5, 0.375, 0.75, 0.25, 0.75, 0.8125, 0.5, 0.875, 0.5, 0.875, 0.75, 0.8125, 0.75, 0.625, 0.5, 0.75, 0.5, 0.75, 0.75, 0.625, 0.75, 0.1875, 0.5, 0.25, 0.5, 0.25, 0.75, 0.1875, 0.75, 0.375, 0.75, 0.625, 0.75, 0.625, 0.875, 0.375, 0.875, 0.375, 0.3125, 0.625, 0.3125, 0.625, 0.375, 0.375, 0.375, 0.375, 0.25, 0.625, 0.25, 0.625, 0.3125, 0.375, 0.3125, 0.125, 0.5, 0.1875, 0.5, 0.1875, 0.75, 0.125, 0.75, 0.75, 0.5, 0.8125, 0.5, 0.8125, 0.75, 0.75, 0.75, 0.375, 0.875, 0.625, 0.875, 0.625, 0.9375, 0.375, 0.9375, 0.375, 0.0, 0.625, 0.0, 0.625, 0.25, 0.375, 0.25, 0.375, 0.4375, 0.625, 0.4375, 0.625, 0.5, 0.375, 0.5, 0.375, 0.5, 0.625, 0.5, 0.625, 0.75, 0.375, 0.75, 0.375, 0.875, 0.625, 0.875, 0.625, 1.0, 0.375, 1.0, 0.3125, 0.5, 0.375, 0.5, 0.375, 0.75, 0.3125, 0.75, 0.75, 0.5, 0.875, 0.5, 0.875, 0.75, 0.75, 0.75, 0.6875, 0.5, 0.75, 0.5, 0.75, 0.75, 0.6875, 0.75, 0.125, 0.5, 0.25, 0.5, 0.25, 0.75, 0.125, 0.75, 0.375, 0.8125, 0.625, 0.8125, 0.625, 0.875, 0.375, 0.875, 0.375, 0.25, 0.625, 0.25, 0.625, 0.375, 0.375, 0.375, 0.375, 0.75, 0.625, 0.75, 0.625, 0.8125, 0.375, 0.8125, 0.625, 0.5, 0.6875, 0.5, 0.6875, 0.75, 0.625, 0.75, 0.25, 0.5, 0.3125, 0.5, 0.3125, 0.75, 0.25, 0.75, 0.375, 0.375, 0.625, 0.375, 0.625, 0.4375, 0.375, 0.4375, 0.375, 0.0, 0.625, 0.0, 0.625, 0.25, 0.375, 0.25, 0.375, 0.375, 0.625, 0.375, 0.625, 0.5, 0.375, 0.5, 0.375, 0.5, 0.625, 0.5, 0.625, 0.75, 0.375, 0.75, 0.375, 0.9375, 0.625, 0.9375, 0.625, 1.0, 0.375, 1.0, 0.25, 0.5, 0.375, 0.5, 0.375, 0.75, 0.25, 0.75, 0.8125, 0.5, 0.875, 0.5, 0.875, 0.75, 0.8125, 0.75, 0.625, 0.5, 0.75, 0.5, 0.75, 0.75, 0.625, 0.75, 0.1875, 0.5, 0.25, 0.5, 0.25, 0.75, 0.1875, 0.75, 0.375, 0.75, 0.625, 0.75, 0.625, 0.875, 0.375, 0.875, 0.375, 0.3125, 0.625, 0.3125, 0.625, 0.375, 0.375, 0.375, 0.375, 0.25, 0.625, 0.25, 0.625, 0.3125, 0.375, 0.3125, 0.125, 0.5, 0.1875, 0.5, 0.1875, 0.75, 0.125, 0.75, 0.75, 0.5, 0.8125, 0.5, 0.8125, 0.75, 0.75, 0.75, 0.375, 0.875, 0.625, 0.875, 0.625, 0.9375, 0.375, 0.9375, 0.375, 0.0, 0.625, 0.0, 0.625, 0.25, 0.375, 0.25, 0.375, 0.4375, 0.625, 0.4375, 0.625, 0.5, 0.375, 0.5, 0.375, 0.5, 0.625, 0.5, 0.625, 0.75, 0.375, 0.75, 0.375, 0.875, 0.625, 0.875, 0.625, 1.0, 0.375, 1.0, 0.3125, 0.5, 0.375, 0.5, 0.375, 0.75, 0.3125, 0.75, 0.75, 0.5, 0.875, 0.5, 0.875, 0.75, 0.75, 0.75, 0.6875, 0.5, 0.75, 0.5, 0.75, 0.75, 0.6875, 0.75, 0.125, 0.5, 0.25, 0.5, 0.25, 0.75, 0.125, 0.75, 0.375, 0.8125, 0.625, 0.8125, 0.625, 0.875, 0.375, 0.875, 0.375, 0.25, 0.625, 0.25, 0.625, 0.375, 0.375, 0.375, 0.375, 0.75, 0.625, 0.75, 0.625, 0.8125, 0.375, 0.8125, 0.625, 0.5, 0.6875, 0.5, 0.6875, 0.75, 0.625, 0.75, 0.25, 0.5, 0.3125, 0.5, 0.3125, 0.75, 0.25, 0.75, 0.375, 0.375, 0.625, 0.375, 0.625, 0.4375, 0.375, 0.4375, 0.375, 0.0, 0.625, 0.0, 0.625, 0.25, 0.375, 0.25, 0.375, 0.375, 0.625, 0.375, 0.625, 0.5, 0.375, 0.5, 0.375, 0.5, 0.625, 0.5, 0.625, 0.75, 0.375, 0.75, 0.375, 0.9375, 0.625, 0.9375, 0.625, 1.0, 0.375, 1.0, 0.25, 0.5, 0.375, 0.5, 0.375, 0.75, 0.25, 0.75, 0.8125, 0.5, 0.875, 0.5, 0.875, 0.75, 0.8125, 0.75, 0.625, 0.5, 0.75, 0.5, 0.75, 0.75, 0.625, 0.75, 0.1875, 0.5, 0.25, 0.5, 0.25, 0.75, 0.1875, 0.75, 0.375, 0.75, 0.625, 0.75, 0.625, 0.875, 0.375, 0.875, 0.375, 0.3125, 0.625, 0.3125, 0.625, 0.375, 0.375, 0.375, 0.375, 0.25, 0.625, 0.25, 0.625, 0.3125, 0.375, 0.3125, 0.125, 0.5, 0.1875, 0.5, 0.1875, 0.75, 0.125, 0.75, 0.75, 0.5, 0.8125, 0.5, 0.8125, 0.75, 0.75, 0.75, 0.375, 0.875, 0.625, 0.875, 0.625, 0.9375, 0.375, 0.9375])
me_cube_009.materials.append(mat_material_007)
me_cube_009.materials.append(mat_material_003)
me_cube_009.materials.append(mat_material_004)
me_cube_009.materials.append(mat_material_005)
me_cube_009.materials.append(mat_material_006)
me_cube_009.update()
me_cube_010 = bpy.data.meshes.new('Cube.010')
me_cube_010.from_pydata([(-1.521, -0.4254, 0.4399), (-1.077, -0.2999, 2.593), (-1.521, 0.4333, 0.4399), (-1.077, 0.3078, 2.593), (1.511, -0.4333, 0.4399), (1.068, -0.3055, 2.593), (1.511, 0.4412, 0.4399), (1.068, 0.3134, 2.593), (0.5194, 1.017, 0.4399), (0.3667, 0.7209, 2.593), (0.5194, -1.009, 0.4399), (0.3667, -0.713, 2.593), (-0.5216, 1.017, 0.4399), (-0.37, -0.713, 2.593), (-0.37, 0.7209, 2.593), (-0.5216, -1.009, 0.4399), (-0.05228, 0.01787, -2.992), (-0.05228, -0.009987, -2.992), (-0.01986, 0.03681, -2.916), (0.04608, -0.01024, -2.992), (0.04608, 0.01813, -2.992), (0.01391, -0.02893, -2.916), (0.01391, 0.03681, -2.916), (-0.01986, -0.02893, -2.916), (-1.077, -0.2999, 2.593), (-1.077, 0.3078, 2.593), (0.3667, 0.7209, 2.593), (1.068, 0.3134, 2.593), (1.068, -0.3055, 2.593), (-0.37, -0.713, 2.593), (-0.37, 0.7209, 2.593), (0.3667, -0.713, 2.593), (-1.017, -0.2828, 2.892), (-1.017, 0.2907, 2.892), (0.3383, 0.6659, 2.892), (1.008, 0.2959, 2.892), (1.008, -0.2881, 2.892), (-0.3418, -0.658, 2.892), (-0.3418, 0.6659, 2.892), (0.3383, -0.658, 2.892)], [], [(0, 1, 3, 2), (8, 9, 7, 6), (6, 7, 5, 4), (15, 13, 1, 0), (4, 10, 21, 19), (5, 7, 27, 28), (13, 11, 31, 29), (8, 6, 20, 22), (4, 5, 11, 10), (12, 14, 9, 8), (2, 3, 14, 12), (15, 0, 17, 23), (7, 9, 26, 27), (10, 11, 13, 15), (22, 20, 19, 21), (18, 22, 21, 23), (16, 18, 23, 17), (2, 12, 18, 16), (0, 2, 16, 17), (12, 8, 22, 18), (6, 4, 19, 20), (10, 15, 23, 21), (27, 26, 34, 35), (24, 29, 37, 32), (31, 28, 36, 39), (11, 5, 28, 31), (9, 14, 30, 26), (3, 1, 24, 25), (14, 3, 25, 30), (1, 13, 29, 24), (35, 34, 39, 36), (34, 38, 37, 39), (30, 25, 33, 38), (26, 30, 38, 34), (28, 27, 35, 36), (25, 24, 32, 33), (29, 31, 39, 37)])
_uv = me_cube_010.uv_layers.new(name='UVMap')
_uv.uv.foreach_set('vector', [0.375, 0.0, 0.625, 0.0, 0.625, 0.25, 0.375, 0.25, 0.375, 0.375, 0.625, 0.375, 0.625, 0.5, 0.375, 0.5, 0.375, 0.5, 0.625, 0.5, 0.625, 0.75, 0.375, 0.75, 0.375, 0.9375, 0.625, 0.9375, 0.625, 1.0, 0.375, 1.0, 0.375, 0.75, 0.375, 0.875, 0.375, 0.875, 0.375, 0.75, 0.625, 0.75, 0.625, 0.5, 0.625, 0.5, 0.625, 0.75, 0.625, 0.9375, 0.625, 0.875, 0.625, 0.875, 0.625, 0.9375, 0.375, 0.375, 0.375, 0.5, 0.375, 0.5, 0.375, 0.375, 0.375, 0.75, 0.625, 0.75, 0.625, 0.875, 0.375, 0.875, 0.375, 0.3125, 0.625, 0.3125, 0.625, 0.375, 0.375, 0.375, 0.375, 0.25, 0.625, 0.25, 0.625, 0.3125, 0.375, 0.3125, 0.375, 0.9375, 0.375, 1.0, 0.375, 1.0, 0.375, 0.9375, 0.625, 0.5, 0.625, 0.375, 0.625, 0.375, 0.625, 0.5, 0.375, 0.875, 0.625, 0.875, 0.625, 0.9375, 0.375, 0.9375, 0.25, 0.5, 0.375, 0.5, 0.375, 0.75, 0.25, 0.75, 0.1875, 0.5, 0.25, 0.5, 0.25, 0.75, 0.1875, 0.75, 0.125, 0.5, 0.1875, 0.5, 0.1875, 0.75, 0.125, 0.75, 0.375, 0.25, 0.375, 0.3125, 0.375, 0.3125, 0.375, 0.25, 0.375, 0.0, 0.375, 0.25, 0.375, 0.25, 0.375, 0.0, 0.375, 0.3125, 0.375, 0.375, 0.375, 0.375, 0.375, 0.3125, 0.375, 0.5, 0.375, 0.75, 0.375, 0.75, 0.375, 0.5, 0.375, 0.875, 0.375, 0.9375, 0.375, 0.9375, 0.375, 0.875, 0.625, 0.5, 0.625, 0.375, 0.625, 0.375, 0.625, 0.5, 0.625, 1.0, 0.625, 0.9375, 0.625, 0.9375, 0.625, 1.0, 0.625, 0.875, 0.625, 0.75, 0.625, 0.75, 0.625, 0.875, 0.625, 0.875, 0.625, 0.75, 0.625, 0.75, 0.625, 0.875, 0.625, 0.375, 0.625, 0.3125, 0.625, 0.3125, 0.625, 0.375, 0.625, 0.25, 0.625, 0.0, 0.625, 0.0, 0.625, 0.25, 0.625, 0.3125, 0.625, 0.25, 0.625, 0.25, 0.625, 0.3125, 0.625, 1.0, 0.625, 0.9375, 0.625, 0.9375, 0.625, 1.0, 0.625, 0.5, 0.75, 0.5, 0.75, 0.75, 0.625, 0.75, 0.75, 0.5, 0.8125, 0.5, 0.8125, 0.75, 0.75, 0.75, 0.625, 0.3125, 0.625, 0.25, 0.625, 0.25, 0.625, 0.3125, 0.625, 0.375, 0.625, 0.3125, 0.625, 0.3125, 0.625, 0.375, 0.625, 0.75, 0.625, 0.5, 0.625, 0.5, 0.625, 0.75, 0.625, 0.25, 0.625, 0.0, 0.625, 0.0, 0.625, 0.25, 0.625, 0.9375, 0.625, 0.875, 0.625, 0.875, 0.625, 0.9375])
me_cube_010.materials.append(mat_material_008)
me_cube_010.update()
me_cube_011 = bpy.data.meshes.new('Cube.011')
me_cube_011.from_pydata([(-1.113, -0.3215, 2.386), (-1.102, -0.3349, 6.316), (-1.113, 0.3215, 2.386), (-1.102, 0.3354, 6.316), (1.114, -0.3215, 2.386), (1.103, -0.3354, 6.316), (1.114, 0.3215, 2.386), (1.103, 0.3349, 6.316), (-0.3889, 0.7262, 2.386), (-0.4055, 0.757, 6.316), (-0.3889, -0.7262, 2.386), (-0.4055, -0.757, 6.316), (0.4116, 0.757, 6.316), (0.3949, -0.7262, 2.386), (0.3949, 0.7262, 2.386), (0.4116, -0.757, 6.316), (-1.19, -0.3505, 7.222), (0.611, 1.004, 20.63), (-0.6037, -1.004, 20.63), (-0.5369, -1.01, 19.9), (-0.6037, 1.004, 20.63), (-0.538, 1.011, 19.9), (1.726, 0.4446, 20.63), (1.537, 0.4465, 19.9), (-1.19, -0.3505, 7.632), (1.726, -0.4446, 20.63), (1.537, -0.4483, 19.9), (-1.726, 0.4446, 20.63), (-1.537, 0.4483, 19.9), (-1.726, -0.4446, 20.63), (-1.19, 0.3504, 7.632), (-1.537, -0.4465, 19.9), (0.5449, -1.011, 19.9), (0.5438, 1.01, 19.9), (0.611, -1.004, 20.63), (-1.19, 0.3504, 7.222), (1.212, -0.3505, 7.632), (1.212, -0.3505, 7.222), (1.212, 0.3504, 7.222), (1.212, 0.3504, 7.632), (-0.409, 0.7916, 7.222), (-0.409, 0.7916, 7.632), (-0.409, -0.7917, 7.222), (-0.409, -0.7917, 7.632), (0.4363, 0.7916, 7.632), (0.4363, -0.7917, 7.222), (0.4363, 0.7916, 7.222), (0.4363, -0.7917, 7.632), (0.4363, 0.7916, 7.632), (-0.409, -0.7917, 7.632), (-0.409, -0.7917, 7.222), (-0.409, 0.7916, 7.632), (-0.409, 0.7916, 7.222), (1.212, 0.3504, 7.632), (1.212, 0.3504, 7.222), (1.212, -0.3505, 7.632), (1.212, -0.3505, 7.222), (-1.19, 0.3504, 7.632), (-1.19, 0.3504, 7.222), (-1.19, -0.3505, 7.632), (-1.19, -0.3505, 7.222), (-0.9016, -0.2528, 7.272), (-0.9016, 0.2613, 7.272), (-0.3033, -0.6022, 7.272), (-0.3033, 0.6107, 7.272), (0.4363, -0.7917, 7.222), (0.4363, 0.7916, 7.222), (0.4363, -0.7917, 7.632), (-0.9016, -0.2528, 7.272), (-0.9016, 0.2613, 7.272), (-0.3033, -0.6022, 7.272), (-0.3033, 0.6107, 7.272), (-1.218, -0.3724, 8.883), (-1.218, -0.3724, 9.304), (-1.218, 0.3721, 9.304), (-1.218, 0.3721, 8.883), (1.246, -0.3724, 9.304), (1.246, -0.3724, 8.883), (1.246, 0.3721, 8.883), (1.246, 0.3721, 9.304), (-0.4166, 0.8407, 8.883), (-0.4166, 0.8407, 9.304), (-0.4166, -0.8409, 8.883), (-0.4166, -0.8409, 9.304), (0.4502, 0.8407, 9.304), (0.4502, -0.8409, 8.883), (0.4502, 0.8407, 8.883), (0.4502, -0.8409, 9.304), (0.4502, 0.8407, 9.304), (-0.4166, -0.8409, 9.304), (-0.4166, -0.8409, 8.883), (-0.4166, 0.8407, 9.304), (-0.4166, 0.8407, 8.883), (1.246, 0.3721, 9.304), (1.246, 0.3721, 8.883), (1.246, -0.3724, 9.304), (1.246, -0.3724, 8.883), (-1.218, 0.3721, 9.304), (-1.218, 0.3721, 8.883), (-1.218, -0.3724, 9.304), (-1.218, -0.3724, 8.883), (-0.9218, -0.2685, 8.934), (-0.9218, 0.2774, 8.934), (-0.3082, -0.6397, 8.934), (-0.3082, 0.6486, 8.934), (0.4502, -0.8409, 8.883), (0.4502, 0.8407, 8.883), (0.4502, -0.8409, 9.304), (-0.9218, -0.2685, 8.934), (-0.9218, 0.2774, 8.934), (-0.3082, -0.6397, 8.934), (-0.3082, 0.6486, 8.934), (-1.291, -0.3724, 10.54), (-1.291, -0.3724, 10.96), (-1.291, 0.3721, 10.96), (-1.291, 0.3721, 10.54), (1.335, -0.3724, 10.96), (1.335, -0.3724, 10.54), (1.335, 0.3721, 10.54), (1.335, 0.3721, 10.96), (-0.4368, 0.8407, 10.54), (-0.4368, 0.8407, 10.96), (-0.4368, -0.8409, 10.54), (-0.4368, -0.8409, 10.96), (0.4873, 0.8407, 10.96), (0.4873, -0.8409, 10.54), (0.4873, 0.8407, 10.54), (0.4873, -0.8409, 10.96), (0.4873, 0.8407, 10.96), (-0.4368, -0.8409, 10.96), (-0.4368, -0.8409, 10.54), (-0.4368, 0.8407, 10.96), (-0.4368, 0.8407, 10.54), (1.335, 0.3721, 10.96), (1.335, 0.3721, 10.54), (1.335, -0.3724, 10.96), (1.335, -0.3724, 10.54), (-1.291, 0.3721, 10.96), (-1.291, 0.3721, 10.54), (-1.291, -0.3724, 10.96), (-1.291, -0.3724, 10.54), (-0.9755, -0.2685, 10.59), (-0.9755, 0.2774, 10.59), (-0.3213, -0.6397, 10.59), (-0.3213, 0.6486, 10.59), (0.4873, -0.8409, 10.54), (0.4873, 0.8407, 10.54), (0.4873, -0.8409, 10.96), (-0.9755, -0.2685, 10.59), (-0.9755, 0.2774, 10.59), (-0.3213, -0.6397, 10.59), (-0.3213, 0.6486, 10.59), (-1.354, -0.3859, 12.13), (-1.354, -0.3859, 12.57), (-1.354, 0.3856, 12.57), (-1.354, 0.3856, 12.13), (1.368, -0.3859, 12.57), (1.368, -0.3859, 12.13), (1.368, 0.3856, 12.13), (1.368, 0.3856, 12.57), (-0.4692, 0.8712, 12.13), (-0.4692, 0.8712, 12.57), (-0.4692, -0.8716, 12.13), (-0.4692, -0.8716, 12.57), (0.4886, 0.8712, 12.57), (0.4886, -0.8716, 12.13), (0.4886, 0.8712, 12.13), (0.4886, -0.8716, 12.57), (0.4886, 0.8712, 12.57), (-0.4692, -0.8716, 12.57), (-0.4692, -0.8716, 12.13), (-0.4692, 0.8712, 12.57), (-0.4692, 0.8712, 12.13), (1.368, 0.3856, 12.57), (1.368, 0.3856, 12.13), (1.368, -0.3859, 12.57), (1.368, -0.3859, 12.13), (-1.354, 0.3856, 12.57), (-1.354, 0.3856, 12.13), (-1.354, -0.3859, 12.57), (-1.354, -0.3859, 12.13), (-1.027, -0.2783, 12.19), (-1.027, 0.2875, 12.19), (-0.3495, -0.663, 12.19), (-0.3495, 0.6722, 12.19), (0.4886, -0.8716, 12.13), (0.4886, 0.8712, 12.13), (0.4886, -0.8716, 12.57), (-1.027, -0.2783, 12.19), (-1.027, 0.2875, 12.19), (-0.3495, -0.663, 12.19), (-0.3495, 0.6722, 12.19), (-1.41, -0.4034, 13.86), (-1.41, -0.4034, 14.32), (-1.41, 0.403, 14.32), (-1.41, 0.403, 13.86), (1.435, -0.4034, 14.32), (1.435, -0.4034, 13.86), (1.435, 0.403, 13.86), (1.435, 0.403, 14.32), (-0.4845, 0.9106, 13.86), (-0.4845, 0.9106, 14.32), (-0.4845, -0.911, 13.86), (-0.4845, -0.911, 14.32), (0.5166, 0.9106, 14.32), (0.5166, -0.911, 13.86), (0.5166, 0.9106, 13.86), (0.5166, -0.911, 14.32), (0.5166, 0.9106, 14.32), (-0.4845, -0.911, 14.32), (-0.4845, -0.911, 13.86), (-0.4845, 0.9106, 14.32), (-0.4845, 0.9106, 13.86), (1.435, 0.403, 14.32), (1.435, 0.403, 13.86), (1.435, -0.4034, 14.32), (1.435, -0.4034, 13.86), (-1.41, 0.403, 14.32), (-1.41, 0.403, 13.86), (-1.41, -0.4034, 14.32), (-1.41, -0.4034, 13.86), (-1.068, -0.291, 13.92), (-1.068, 0.3005, 13.92), (-0.3594, -0.693, 13.92), (-0.3594, 0.7025, 13.92), (0.5166, -0.911, 13.86), (0.5166, 0.9106, 13.86), (0.5166, -0.911, 14.32), (-1.068, -0.291, 13.92), (-1.068, 0.3005, 13.92), (-0.3594, -0.693, 13.92), (-0.3594, 0.7025, 13.92), (-1.422, -0.4337, 15.5), (-1.422, -0.4337, 15.99), (-1.422, 0.4331, 15.99), (-1.422, 0.4331, 15.5), (1.45, -0.4337, 15.99), (1.45, -0.4337, 15.5), (1.45, 0.4331, 15.5), (1.45, 0.4331, 15.99), (-0.4879, 0.9786, 15.5), (-0.4879, 0.9786, 15.99), (-0.4879, -0.9792, 15.5), (-0.4879, -0.9792, 15.99), (0.5228, 0.9786, 15.99), (0.5228, -0.9792, 15.5), (0.5228, 0.9786, 15.5), (0.5228, -0.9792, 15.99), (0.5228, 0.9786, 15.99), (-0.4879, -0.9792, 15.99), (-0.4879, -0.9792, 15.5), (-0.4879, 0.9786, 15.99), (-0.4879, 0.9786, 15.5), (1.45, 0.4331, 15.99), (1.45, 0.4331, 15.5), (1.45, -0.4337, 15.99), (1.45, -0.4337, 15.5), (-1.422, 0.4331, 15.99), (-1.422, 0.4331, 15.5), (-1.422, -0.4337, 15.99), (-1.422, -0.4337, 15.5), (-1.077, -0.3128, 15.56), (-1.077, 0.3229, 15.56), (-0.3616, -0.7449, 15.56), (-0.3616, 0.755, 15.56), (0.5228, -0.9792, 15.5), (0.5228, 0.9786, 15.5), (0.5228, -0.9792, 15.99), (-1.077, -0.3128, 15.56), (-1.077, 0.3229, 15.56), (-0.3616, -0.7449, 15.56), (-0.3616, 0.755, 15.56), (-1.533, -0.4561, 17.16), (-1.533, -0.4561, 17.65), (-1.533, 0.4554, 17.65), (-1.533, 0.4554, 17.16), (1.587, -0.4561, 17.65), (1.587, -0.4561, 17.16), (1.587, 0.4554, 17.16), (1.587, 0.4554, 17.65), (-0.5188, 1.029, 17.16), (-0.5188, 1.029, 17.65), (-0.5188, -1.03, 17.16), (-0.5188, -1.03, 17.65), (0.5794, 1.029, 17.65), (0.5794, -1.03, 17.16), (0.5794, 1.029, 17.16), (0.5794, -1.03, 17.65), (0.5794, 1.029, 17.65), (-0.5188, -1.03, 17.65), (-0.5188, -1.03, 17.16), (-0.5188, 1.029, 17.65), (-0.5188, 1.029, 17.16), (1.587, 0.4554, 17.65), (1.587, 0.4554, 17.16), (1.587, -0.4561, 17.65), (1.587, -0.4561, 17.16), (-1.533, 0.4554, 17.65), (-1.533, 0.4554, 17.16), (-1.533, -0.4561, 17.65), (-1.533, -0.4561, 17.16), (-1.159, -0.329, 17.22), (-1.159, 0.3395, 17.22), (-0.3815, -0.7834, 17.22), (-0.3815, 0.794, 17.22), (0.5794, -1.03, 17.16), (0.5794, 1.029, 17.16), (0.5794, -1.03, 17.65), (-1.159, -0.329, 17.22), (-1.159, 0.3395, 17.22), (-0.3815, -0.7834, 17.22), (-0.3815, 0.794, 17.22), (-1.533, -0.4561, 18.85), (-1.533, -0.4561, 19.34), (-1.533, 0.4554, 19.34), (-1.533, 0.4554, 18.85), (1.587, -0.4561, 19.34), (1.587, -0.4561, 18.85), (1.587, 0.4554, 18.85), (1.587, 0.4554, 19.34), (-0.5188, 1.029, 18.85), (-0.5188, 1.029, 19.34), (-0.5188, -1.03, 18.85), (-0.5188, -1.03, 19.34), (0.5794, 1.029, 19.34), (0.5794, -1.03, 18.85), (0.5794, 1.029, 18.85), (0.5794, -1.03, 19.34), (0.5794, 1.029, 19.34), (-0.5188, -1.03, 19.34), (-0.5188, -1.03, 18.85), (-0.5188, 1.029, 19.34), (-0.5188, 1.029, 18.85), (1.587, 0.4554, 19.34), (1.587, 0.4554, 18.85), (1.587, -0.4561, 19.34), (1.587, -0.4561, 18.85), (-1.533, 0.4554, 19.34), (-1.533, 0.4554, 18.85), (-1.533, -0.4561, 19.34), (-1.533, -0.4561, 18.85), (-1.159, -0.329, 18.91), (-1.159, 0.3395, 18.91), (-0.3815, -0.7834, 18.91), (-0.3815, 0.794, 18.91), (0.5794, -1.03, 18.85), (0.5794, 1.029, 18.85), (0.5794, -1.03, 19.34), (-1.159, -0.329, 18.91), (-1.159, 0.3395, 18.91), (-0.3815, -0.7834, 18.91), (-0.3815, 0.794, 18.91)], [], [(0, 1, 3, 2), (14, 12, 7, 6), (6, 7, 5, 4), (10, 11, 1, 0), (14, 6, 4, 13), (9, 3, 1, 11), (12, 9, 11, 15), (2, 8, 10, 0), (13, 15, 11, 10), (2, 3, 9, 8), (4, 5, 15, 13), (7, 12, 15, 5), (8, 14, 13, 10), (8, 9, 12, 14), (33, 23, 26, 32), (31, 29, 27, 28), (19, 18, 29, 31), (17, 20, 18, 34), (23, 22, 25, 26), (20, 27, 29, 18), (28, 21, 19, 31), (33, 17, 22, 23), (16, 24, 30, 35), (32, 34, 18, 19), (28, 27, 20, 21), (26, 25, 34, 32), (22, 17, 34, 25), (21, 33, 32, 19), (21, 20, 17, 33), (46, 44, 39, 38), (38, 39, 36, 37), (42, 43, 24, 16), (46, 38, 37, 45), (41, 30, 24, 43), (44, 41, 43, 47), (35, 40, 42, 16), (45, 47, 43, 42), (35, 30, 41, 40), (37, 36, 47, 45), (39, 44, 47, 36), (40, 46, 45, 42), (40, 41, 44, 46), (66, 54, 56, 65), (60, 59, 57, 58), (50, 49, 59, 60), (48, 51, 49, 67), (54, 53, 55, 56), (51, 57, 59, 49), (58, 52, 50, 60), (66, 48, 53, 54), (64, 62, 61, 63), (65, 67, 49, 50), (58, 57, 51, 52), (56, 55, 67, 65), (53, 48, 67, 55), (52, 66, 65, 50), (52, 51, 48, 66), (71, 69, 68, 70), (72, 73, 74, 75), (86, 84, 79, 78), (78, 79, 76, 77), (82, 83, 73, 72), (86, 78, 77, 85), (81, 74, 73, 83), (84, 81, 83, 87), (75, 80, 82, 72), (85, 87, 83, 82), (75, 74, 81, 80), (77, 76, 87, 85), (79, 84, 87, 76), (80, 86, 85, 82), (80, 81, 84, 86), (106, 94, 96, 105), (100, 99, 97, 98), (90, 89, 99, 100), (88, 91, 89, 107), (94, 93, 95, 96), (91, 97, 99, 89), (98, 92, 90, 100), (106, 88, 93, 94), (104, 102, 101, 103), (105, 107, 89, 90), (98, 97, 91, 92), (96, 95, 107, 105), (93, 88, 107, 95), (92, 106, 105, 90), (92, 91, 88, 106), (111, 109, 108, 110), (112, 113, 114, 115), (126, 124, 119, 118), (118, 119, 116, 117), (122, 123, 113, 112), (126, 118, 117, 125), (121, 114, 113, 123), (124, 121, 123, 127), (115, 120, 122, 112), (125, 127, 123, 122), (115, 114, 121, 120), (117, 116, 127, 125), (119, 124, 127, 116), (120, 126, 125, 122), (120, 121, 124, 126), (146, 134, 136, 145), (140, 139, 137, 138), (130, 129, 139, 140), (128, 131, 129, 147), (134, 133, 135, 136), (131, 137, 139, 129), (138, 132, 130, 140), (146, 128, 133, 134), (144, 142, 141, 143), (145, 147, 129, 130), (138, 137, 131, 132), (136, 135, 147, 145), (133, 128, 147, 135), (132, 146, 145, 130), (132, 131, 128, 146), (151, 149, 148, 150), (152, 153, 154, 155), (166, 164, 159, 158), (158, 159, 156, 157), (162, 163, 153, 152), (166, 158, 157, 165), (161, 154, 153, 163), (164, 161, 163, 167), (155, 160, 162, 152), (165, 167, 163, 162), (155, 154, 161, 160), (157, 156, 167, 165), (159, 164, 167, 156), (160, 166, 165, 162), (160, 161, 164, 166), (186, 174, 176, 185), (180, 179, 177, 178), (170, 169, 179, 180), (168, 171, 169, 187), (174, 173, 175, 176), (171, 177, 179, 169), (178, 172, 170, 180), (186, 168, 173, 174), (184, 182, 181, 183), (185, 187, 169, 170), (178, 177, 171, 172), (176, 175, 187, 185), (173, 168, 187, 175), (172, 186, 185, 170), (172, 171, 168, 186), (191, 189, 188, 190), (192, 193, 194, 195), (206, 204, 199, 198), (198, 199, 196, 197), (202, 203, 193, 192), (206, 198, 197, 205), (201, 194, 193, 203), (204, 201, 203, 207), (195, 200, 202, 192), (205, 207, 203, 202), (195, 194, 201, 200), (197, 196, 207, 205), (199, 204, 207, 196), (200, 206, 205, 202), (200, 201, 204, 206), (226, 214, 216, 225), (220, 219, 217, 218), (210, 209, 219, 220), (208, 211, 209, 227), (214, 213, 215, 216), (211, 217, 219, 209), (218, 212, 210, 220), (226, 208, 213, 214), (224, 222, 221, 223), (225, 227, 209, 210), (218, 217, 211, 212), (216, 215, 227, 225), (213, 208, 227, 215), (212, 226, 225, 210), (212, 211, 208, 226), (231, 229, 228, 230), (232, 233, 234, 235), (246, 244, 239, 238), (238, 239, 236, 237), (242, 243, 233, 232), (246, 238, 237, 245), (241, 234, 233, 243), (244, 241, 243, 247), (235, 240, 242, 232), (245, 247, 243, 242), (235, 234, 241, 240), (237, 236, 247, 245), (239, 244, 247, 236), (240, 246, 245, 242), (240, 241, 244, 246), (266, 254, 256, 265), (260, 259, 257, 258), (250, 249, 259, 260), (248, 251, 249, 267), (254, 253, 255, 256), (251, 257, 259, 249), (258, 252, 250, 260), (266, 248, 253, 254), (264, 262, 261, 263), (265, 267, 249, 250), (258, 257, 251, 252), (256, 255, 267, 265), (253, 248, 267, 255), (252, 266, 265, 250), (252, 251, 248, 266), (271, 269, 268, 270), (272, 273, 274, 275), (286, 284, 279, 278), (278, 279, 276, 277), (282, 283, 273, 272), (286, 278, 277, 285), (281, 274, 273, 283), (284, 281, 283, 287), (275, 280, 282, 272), (285, 287, 283, 282), (275, 274, 281, 280), (277, 276, 287, 285), (279, 284, 287, 276), (280, 286, 285, 282), (280, 281, 284, 286), (306, 294, 296, 305), (300, 299, 297, 298), (290, 289, 299, 300), (288, 291, 289, 307), (294, 293, 295, 296), (291, 297, 299, 289), (298, 292, 290, 300), (306, 288, 293, 294), (304, 302, 301, 303), (305, 307, 289, 290), (298, 297, 291, 292), (296, 295, 307, 305), (293, 288, 307, 295), (292, 306, 305, 290), (292, 291, 288, 306), (311, 309, 308, 310), (312, 313, 314, 315), (326, 324, 319, 318), (318, 319, 316, 317), (322, 323, 313, 312), (326, 318, 317, 325), (321, 314, 313, 323), (324, 321, 323, 327), (315, 320, 322, 312), (325, 327, 323, 322), (315, 314, 321, 320), (317, 316, 327, 325), (319, 324, 327, 316), (320, 326, 325, 322), (320, 321, 324, 326), (346, 334, 336, 345), (340, 339, 337, 338), (330, 329, 339, 340), (328, 331, 329, 347), (334, 333, 335, 336), (331, 337, 339, 329), (338, 332, 330, 340), (346, 328, 333, 334), (344, 342, 341, 343), (345, 347, 329, 330), (338, 337, 331, 332), (336, 335, 347, 345), (333, 328, 347, 335), (332, 346, 345, 330), (332, 331, 328, 346), (351, 349, 348, 350)])
_uv = me_cube_011.uv_layers.new(name='UVMap')
_uv.uv.foreach_set('vector', [0.375, 0.0, 0.625, 0.0, 0.625, 0.25, 0.375, 0.25, 0.375, 0.4375, 0.625, 0.4375, 0.625, 0.5, 0.375, 0.5, 0.375, 0.5, 0.625, 0.5, 0.625, 0.75, 0.375, 0.75, 0.375, 0.875, 0.625, 0.875, 0.625, 1.0, 0.375, 1.0, 0.3125, 0.5, 0.375, 0.5, 0.375, 0.75, 0.3125, 0.75, 0.75, 0.5, 0.875, 0.5, 0.875, 0.75, 0.75, 0.75, 0.6875, 0.5, 0.75, 0.5, 0.75, 0.75, 0.6875, 0.75, 0.125, 0.5, 0.25, 0.5, 0.25, 0.75, 0.125, 0.75, 0.375, 0.8125, 0.625, 0.8125, 0.625, 0.875, 0.375, 0.875, 0.375, 0.25, 0.625, 0.25, 0.625, 0.375, 0.375, 0.375, 0.375, 0.75, 0.625, 0.75, 0.625, 0.8125, 0.375, 0.8125, 0.625, 0.5, 0.6875, 0.5, 0.6875, 0.75, 0.625, 0.75, 0.25, 0.5, 0.3125, 0.5, 0.3125, 0.75, 0.25, 0.75, 0.375, 0.375, 0.625, 0.375, 0.625, 0.4375, 0.375, 0.4375, 0.3125, 0.5, 0.375, 0.5, 0.375, 0.75, 0.3125, 0.75, 0.375, 0.0, 0.625, 0.0, 0.625, 0.25, 0.375, 0.25, 0.375, 0.875, 0.625, 0.875, 0.625, 1.0, 0.375, 1.0, 0.6875, 0.5, 0.75, 0.5, 0.75, 0.75, 0.6875, 0.75, 0.375, 0.5, 0.625, 0.5, 0.625, 0.75, 0.375, 0.75, 0.75, 0.5, 0.875, 0.5, 0.875, 0.75, 0.75, 0.75, 0.125, 0.5, 0.25, 0.5, 0.25, 0.75, 0.125, 0.75, 0.375, 0.4375, 0.625, 0.4375, 0.625, 0.5, 0.375, 0.5, 0.375, 0.0, 0.625, 0.0, 0.625, 0.25, 0.375, 0.25, 0.375, 0.8125, 0.625, 0.8125, 0.625, 0.875, 0.375, 0.875, 0.375, 0.25, 0.625, 0.25, 0.625, 0.375, 0.375, 0.375, 0.375, 0.75, 0.625, 0.75, 0.625, 0.8125, 0.375, 0.8125, 0.625, 0.5, 0.6875, 0.5, 0.6875, 0.75, 0.625, 0.75, 0.25, 0.5, 0.3125, 0.5, 0.3125, 0.75, 0.25, 0.75, 0.375, 0.375, 0.625, 0.375, 0.625, 0.4375, 0.375, 0.4375, 0.375, 0.4375, 0.625, 0.4375, 0.625, 0.5, 0.375, 0.5, 0.375, 0.5, 0.625, 0.5, 0.625, 0.75, 0.375, 0.75, 0.375, 0.875, 0.625, 0.875, 0.625, 1.0, 0.375, 1.0, 0.3125, 0.5, 0.375, 0.5, 0.375, 0.75, 0.3125, 0.75, 0.75, 0.5, 0.875, 0.5, 0.875, 0.75, 0.75, 0.75, 0.6875, 0.5, 0.75, 0.5, 0.75, 0.75, 0.6875, 0.75, 0.125, 0.5, 0.25, 0.5, 0.25, 0.75, 0.125, 0.75, 0.375, 0.8125, 0.625, 0.8125, 0.625, 0.875, 0.375, 0.875, 0.375, 0.25, 0.625, 0.25, 0.625, 0.375, 0.375, 0.375, 0.375, 0.75, 0.625, 0.75, 0.625, 0.8125, 0.375, 0.8125, 0.625, 0.5, 0.6875, 0.5, 0.6875, 0.75, 0.625, 0.75, 0.25, 0.5, 0.3125, 0.5, 0.3125, 0.75, 0.25, 0.75, 0.375, 0.375, 0.625, 0.375, 0.625, 0.4375, 0.375, 0.4375, 0.3125, 0.5, 0.375, 0.5, 0.375, 0.75, 0.3125, 0.75, 0.375, 0.0, 0.625, 0.0, 0.625, 0.25, 0.375, 0.25, 0.375, 0.875, 0.625, 0.875, 0.625, 1.0, 0.375, 1.0, 0.6875, 0.5, 0.75, 0.5, 0.75, 0.75, 0.6875, 0.75, 0.375, 0.5, 0.625, 0.5, 0.625, 0.75, 0.375, 0.75, 0.75, 0.5, 0.875, 0.5, 0.875, 0.75, 0.75, 0.75, 0.125, 0.5, 0.25, 0.5, 0.25, 0.75, 0.125, 0.75, 0.375, 0.4375, 0.625, 0.4375, 0.625, 0.5, 0.375, 0.5, 0.8125, 0.5, 0.875, 0.5, 0.875, 0.75, 0.8125, 0.75, 0.375, 0.8125, 0.625, 0.8125, 0.625, 0.875, 0.375, 0.875, 0.375, 0.25, 0.625, 0.25, 0.625, 0.375, 0.375, 0.375, 0.375, 0.75, 0.625, 0.75, 0.625, 0.8125, 0.375, 0.8125, 0.625, 0.5, 0.6875, 0.5, 0.6875, 0.75, 0.625, 0.75, 0.25, 0.5, 0.3125, 0.5, 0.3125, 0.75, 0.25, 0.75, 0.375, 0.375, 0.625, 0.375, 0.625, 0.4375, 0.375, 0.4375, 0.8125, 0.5, 0.875, 0.5, 0.875, 0.75, 0.8125, 0.75, 0.375, 0.0, 0.625, 0.0, 0.625, 0.25, 0.375, 0.25, 0.375, 0.4375, 0.625, 0.4375, 0.625, 0.5, 0.375, 0.5, 0.375, 0.5, 0.625, 0.5, 0.625, 0.75, 0.375, 0.75, 0.375, 0.875, 0.625, 0.875, 0.625, 1.0, 0.375, 1.0, 0.3125, 0.5, 0.375, 0.5, 0.375, 0.75, 0.3125, 0.75, 0.75, 0.5, 0.875, 0.5, 0.875, 0.75, 0.75, 0.75, 0.6875, 0.5, 0.75, 0.5, 0.75, 0.75, 0.6875, 0.75, 0.125, 0.5, 0.25, 0.5, 0.25, 0.75, 0.125, 0.75, 0.375, 0.8125, 0.625, 0.8125, 0.625, 0.875, 0.375, 0.875, 0.375, 0.25, 0.625, 0.25, 0.625, 0.375, 0.375, 0.375, 0.375, 0.75, 0.625, 0.75, 0.625, 0.8125, 0.375, 0.8125, 0.625, 0.5, 0.6875, 0.5, 0.6875, 0.75, 0.625, 0.75, 0.25, 0.5, 0.3125, 0.5, 0.3125, 0.75, 0.25, 0.75, 0.375, 0.375, 0.625, 0.375, 0.625, 0.4375, 0.375, 0.4375, 0.3125, 0.5, 0.375, 0.5, 0.375, 0.75, 0.3125, 0.75, 0.375, 0.0, 0.625, 0.0, 0.625, 0.25, 0.375, 0.25, 0.375, 0.875, 0.625, 0.875, 0.625, 1.0, 0.375, 1.0, 0.6875, 0.5, 0.75, 0.5, 0.75, 0.75, 0.6875, 0.75, 0.375, 0.5, 0.625, 0.5, 0.625, 0.75, 0.375, 0.75, 0.75, 0.5, 0.875, 0.5, 0.875, 0.75, 0.75, 0.75, 0.125, 0.5, 0.25, 0.5, 0.25, 0.75, 0.125, 0.75, 0.375, 0.4375, 0.625, 0.4375, 0.625, 0.5, 0.375, 0.5, 0.8125, 0.5, 0.875, 0.5, 0.875, 0.75, 0.8125, 0.75, 0.375, 0.8125, 0.625, 0.8125, 0.625, 0.875, 0.375, 0.875, 0.375, 0.25, 0.625, 0.25, 0.625, 0.375, 0.375, 0.375, 0.375, 0.75, 0.625, 0.75, 0.625, 0.8125, 0.375, 0.8125, 0.625, 0.5, 0.6875, 0.5, 0.6875, 0.75, 0.625, 0.75, 0.25, 0.5, 0.3125, 0.5, 0.3125, 0.75, 0.25, 0.75, 0.375, 0.375, 0.625, 0.375, 0.625, 0.4375, 0.375, 0.4375, 0.8125, 0.5, 0.875, 0.5, 0.875, 0.75, 0.8125, 0.75, 0.375, 0.0, 0.625, 0.0, 0.625, 0.25, 0.375, 0.25, 0.375, 0.4375, 0.625, 0.4375, 0.625, 0.5, 0.375, 0.5, 0.375, 0.5, 0.625, 0.5, 0.625, 0.75, 0.375, 0.75, 0.375, 0.875, 0.625, 0.875, 0.625, 1.0, 0.375, 1.0, 0.3125, 0.5, 0.375, 0.5, 0.375, 0.75, 0.3125, 0.75, 0.75, 0.5, 0.875, 0.5, 0.875, 0.75, 0.75, 0.75, 0.6875, 0.5, 0.75, 0.5, 0.75, 0.75, 0.6875, 0.75, 0.125, 0.5, 0.25, 0.5, 0.25, 0.75, 0.125, 0.75, 0.375, 0.8125, 0.625, 0.8125, 0.625, 0.875, 0.375, 0.875, 0.375, 0.25, 0.625, 0.25, 0.625, 0.375, 0.375, 0.375, 0.375, 0.75, 0.625, 0.75, 0.625, 0.8125, 0.375, 0.8125, 0.625, 0.5, 0.6875, 0.5, 0.6875, 0.75, 0.625, 0.75, 0.25, 0.5, 0.3125, 0.5, 0.3125, 0.75, 0.25, 0.75, 0.375, 0.375, 0.625, 0.375, 0.625, 0.4375, 0.375, 0.4375, 0.3125, 0.5, 0.375, 0.5, 0.375, 0.75, 0.3125, 0.75, 0.375, 0.0, 0.625, 0.0, 0.625, 0.25, 0.375, 0.25, 0.375, 0.875, 0.625, 0.875, 0.625, 1.0, 0.375, 1.0, 0.6875, 0.5, 0.75, 0.5, 0.75, 0.75, 0.6875, 0.75, 0.375, 0.5, 0.625, 0.5, 0.625, 0.75, 0.375, 0.75, 0.75, 0.5, 0.875, 0.5, 0.875, 0.75, 0.75, 0.75, 0.125, 0.5, 0.25, 0.5, 0.25, 0.75, 0.125, 0.75, 0.375, 0.4375, 0.625, 0.4375, 0.625, 0.5, 0.375, 0.5, 0.8125, 0.5, 0.875, 0.5, 0.875, 0.75, 0.8125, 0.75, 0.375, 0.8125, 0.625, 0.8125, 0.625, 0.875, 0.375, 0.875, 0.375, 0.25, 0.625, 0.25, 0.625, 0.375, 0.375, 0.375, 0.375, 0.75, 0.625, 0.75, 0.625, 0.8125, 0.375, 0.8125, 0.625, 0.5, 0.6875, 0.5, 0.6875, 0.75, 0.625, 0.75, 0.25, 0.5, 0.3125, 0.5, 0.3125, 0.75, 0.25, 0.75, 0.375, 0.375, 0.625, 0.375, 0.625, 0.4375, 0.375, 0.4375, 0.8125, 0.5, 0.875, 0.5, 0.875, 0.75, 0.8125, 0.75, 0.375, 0.0, 0.625, 0.0, 0.625, 0.25, 0.375, 0.25, 0.375, 0.4375, 0.625, 0.4375, 0.625, 0.5, 0.375, 0.5, 0.375, 0.5, 0.625, 0.5, 0.625, 0.75, 0.375, 0.75, 0.375, 0.875, 0.625, 0.875, 0.625, 1.0, 0.375, 1.0, 0.3125, 0.5, 0.375, 0.5, 0.375, 0.75, 0.3125, 0.75, 0.75, 0.5, 0.875, 0.5, 0.875, 0.75, 0.75, 0.75, 0.6875, 0.5, 0.75, 0.5, 0.75, 0.75, 0.6875, 0.75, 0.125, 0.5, 0.25, 0.5, 0.25, 0.75, 0.125, 0.75, 0.375, 0.8125, 0.625, 0.8125, 0.625, 0.875, 0.375, 0.875, 0.375, 0.25, 0.625, 0.25, 0.625, 0.375, 0.375, 0.375, 0.375, 0.75, 0.625, 0.75, 0.625, 0.8125, 0.375, 0.8125, 0.625, 0.5, 0.6875, 0.5, 0.6875, 0.75, 0.625, 0.75, 0.25, 0.5, 0.3125, 0.5, 0.3125, 0.75, 0.25, 0.75, 0.375, 0.375, 0.625, 0.375, 0.625, 0.4375, 0.375, 0.4375, 0.3125, 0.5, 0.375, 0.5, 0.375, 0.75, 0.3125, 0.75, 0.375, 0.0, 0.625, 0.0, 0.625, 0.25, 0.375, 0.25, 0.375, 0.875, 0.625, 0.875, 0.625, 1.0, 0.375, 1.0, 0.6875, 0.5, 0.75, 0.5, 0.75, 0.75, 0.6875, 0.75, 0.375, 0.5, 0.625, 0.5, 0.625, 0.75, 0.375, 0.75, 0.75, 0.5, 0.875, 0.5, 0.875, 0.75, 0.75, 0.75, 0.125, 0.5, 0.25, 0.5, 0.25, 0.75, 0.125, 0.75, 0.375, 0.4375, 0.625, 0.4375, 0.625, 0.5, 0.375, 0.5, 0.8125, 0.5, 0.875, 0.5, 0.875, 0.75, 0.8125, 0.75, 0.375, 0.8125, 0.625, 0.8125, 0.625, 0.875, 0.375, 0.875, 0.375, 0.25, 0.625, 0.25, 0.625, 0.375, 0.375, 0.375, 0.375, 0.75, 0.625, 0.75, 0.625, 0.8125, 0.375, 0.8125, 0.625, 0.5, 0.6875, 0.5, 0.6875, 0.75, 0.625, 0.75, 0.25, 0.5, 0.3125, 0.5, 0.3125, 0.75, 0.25, 0.75, 0.375, 0.375, 0.625, 0.375, 0.625, 0.4375, 0.375, 0.4375, 0.8125, 0.5, 0.875, 0.5, 0.875, 0.75, 0.8125, 0.75, 0.375, 0.0, 0.625, 0.0, 0.625, 0.25, 0.375, 0.25, 0.375, 0.4375, 0.625, 0.4375, 0.625, 0.5, 0.375, 0.5, 0.375, 0.5, 0.625, 0.5, 0.625, 0.75, 0.375, 0.75, 0.375, 0.875, 0.625, 0.875, 0.625, 1.0, 0.375, 1.0, 0.3125, 0.5, 0.375, 0.5, 0.375, 0.75, 0.3125, 0.75, 0.75, 0.5, 0.875, 0.5, 0.875, 0.75, 0.75, 0.75, 0.6875, 0.5, 0.75, 0.5, 0.75, 0.75, 0.6875, 0.75, 0.125, 0.5, 0.25, 0.5, 0.25, 0.75, 0.125, 0.75, 0.375, 0.8125, 0.625, 0.8125, 0.625, 0.875, 0.375, 0.875, 0.375, 0.25, 0.625, 0.25, 0.625, 0.375, 0.375, 0.375, 0.375, 0.75, 0.625, 0.75, 0.625, 0.8125, 0.375, 0.8125, 0.625, 0.5, 0.6875, 0.5, 0.6875, 0.75, 0.625, 0.75, 0.25, 0.5, 0.3125, 0.5, 0.3125, 0.75, 0.25, 0.75, 0.375, 0.375, 0.625, 0.375, 0.625, 0.4375, 0.375, 0.4375, 0.3125, 0.5, 0.375, 0.5, 0.375, 0.75, 0.3125, 0.75, 0.375, 0.0, 0.625, 0.0, 0.625, 0.25, 0.375, 0.25, 0.375, 0.875, 0.625, 0.875, 0.625, 1.0, 0.375, 1.0, 0.6875, 0.5, 0.75, 0.5, 0.75, 0.75, 0.6875, 0.75, 0.375, 0.5, 0.625, 0.5, 0.625, 0.75, 0.375, 0.75, 0.75, 0.5, 0.875, 0.5, 0.875, 0.75, 0.75, 0.75, 0.125, 0.5, 0.25, 0.5, 0.25, 0.75, 0.125, 0.75, 0.375, 0.4375, 0.625, 0.4375, 0.625, 0.5, 0.375, 0.5, 0.8125, 0.5, 0.875, 0.5, 0.875, 0.75, 0.8125, 0.75, 0.375, 0.8125, 0.625, 0.8125, 0.625, 0.875, 0.375, 0.875, 0.375, 0.25, 0.625, 0.25, 0.625, 0.375, 0.375, 0.375, 0.375, 0.75, 0.625, 0.75, 0.625, 0.8125, 0.375, 0.8125, 0.625, 0.5, 0.6875, 0.5, 0.6875, 0.75, 0.625, 0.75, 0.25, 0.5, 0.3125, 0.5, 0.3125, 0.75, 0.25, 0.75, 0.375, 0.375, 0.625, 0.375, 0.625, 0.4375, 0.375, 0.4375, 0.8125, 0.5, 0.875, 0.5, 0.875, 0.75, 0.8125, 0.75, 0.375, 0.0, 0.625, 0.0, 0.625, 0.25, 0.375, 0.25, 0.375, 0.4375, 0.625, 0.4375, 0.625, 0.5, 0.375, 0.5, 0.375, 0.5, 0.625, 0.5, 0.625, 0.75, 0.375, 0.75, 0.375, 0.875, 0.625, 0.875, 0.625, 1.0, 0.375, 1.0, 0.3125, 0.5, 0.375, 0.5, 0.375, 0.75, 0.3125, 0.75, 0.75, 0.5, 0.875, 0.5, 0.875, 0.75, 0.75, 0.75, 0.6875, 0.5, 0.75, 0.5, 0.75, 0.75, 0.6875, 0.75, 0.125, 0.5, 0.25, 0.5, 0.25, 0.75, 0.125, 0.75, 0.375, 0.8125, 0.625, 0.8125, 0.625, 0.875, 0.375, 0.875, 0.375, 0.25, 0.625, 0.25, 0.625, 0.375, 0.375, 0.375, 0.375, 0.75, 0.625, 0.75, 0.625, 0.8125, 0.375, 0.8125, 0.625, 0.5, 0.6875, 0.5, 0.6875, 0.75, 0.625, 0.75, 0.25, 0.5, 0.3125, 0.5, 0.3125, 0.75, 0.25, 0.75, 0.375, 0.375, 0.625, 0.375, 0.625, 0.4375, 0.375, 0.4375, 0.3125, 0.5, 0.375, 0.5, 0.375, 0.75, 0.3125, 0.75, 0.375, 0.0, 0.625, 0.0, 0.625, 0.25, 0.375, 0.25, 0.375, 0.875, 0.625, 0.875, 0.625, 1.0, 0.375, 1.0, 0.6875, 0.5, 0.75, 0.5, 0.75, 0.75, 0.6875, 0.75, 0.375, 0.5, 0.625, 0.5, 0.625, 0.75, 0.375, 0.75, 0.75, 0.5, 0.875, 0.5, 0.875, 0.75, 0.75, 0.75, 0.125, 0.5, 0.25, 0.5, 0.25, 0.75, 0.125, 0.75, 0.375, 0.4375, 0.625, 0.4375, 0.625, 0.5, 0.375, 0.5, 0.8125, 0.5, 0.875, 0.5, 0.875, 0.75, 0.8125, 0.75, 0.375, 0.8125, 0.625, 0.8125, 0.625, 0.875, 0.375, 0.875, 0.375, 0.25, 0.625, 0.25, 0.625, 0.375, 0.375, 0.375, 0.375, 0.75, 0.625, 0.75, 0.625, 0.8125, 0.375, 0.8125, 0.625, 0.5, 0.6875, 0.5, 0.6875, 0.75, 0.625, 0.75, 0.25, 0.5, 0.3125, 0.5, 0.3125, 0.75, 0.25, 0.75, 0.375, 0.375, 0.625, 0.375, 0.625, 0.4375, 0.375, 0.4375, 0.8125, 0.5, 0.875, 0.5, 0.875, 0.75, 0.8125, 0.75, 0.375, 0.0, 0.625, 0.0, 0.625, 0.25, 0.375, 0.25, 0.375, 0.4375, 0.625, 0.4375, 0.625, 0.5, 0.375, 0.5, 0.375, 0.5, 0.625, 0.5, 0.625, 0.75, 0.375, 0.75, 0.375, 0.875, 0.625, 0.875, 0.625, 1.0, 0.375, 1.0, 0.3125, 0.5, 0.375, 0.5, 0.375, 0.75, 0.3125, 0.75, 0.75, 0.5, 0.875, 0.5, 0.875, 0.75, 0.75, 0.75, 0.6875, 0.5, 0.75, 0.5, 0.75, 0.75, 0.6875, 0.75, 0.125, 0.5, 0.25, 0.5, 0.25, 0.75, 0.125, 0.75, 0.375, 0.8125, 0.625, 0.8125, 0.625, 0.875, 0.375, 0.875, 0.375, 0.25, 0.625, 0.25, 0.625, 0.375, 0.375, 0.375, 0.375, 0.75, 0.625, 0.75, 0.625, 0.8125, 0.375, 0.8125, 0.625, 0.5, 0.6875, 0.5, 0.6875, 0.75, 0.625, 0.75, 0.25, 0.5, 0.3125, 0.5, 0.3125, 0.75, 0.25, 0.75, 0.375, 0.375, 0.625, 0.375, 0.625, 0.4375, 0.375, 0.4375, 0.3125, 0.5, 0.375, 0.5, 0.375, 0.75, 0.3125, 0.75, 0.375, 0.0, 0.625, 0.0, 0.625, 0.25, 0.375, 0.25, 0.375, 0.875, 0.625, 0.875, 0.625, 1.0, 0.375, 1.0, 0.6875, 0.5, 0.75, 0.5, 0.75, 0.75, 0.6875, 0.75, 0.375, 0.5, 0.625, 0.5, 0.625, 0.75, 0.375, 0.75, 0.75, 0.5, 0.875, 0.5, 0.875, 0.75, 0.75, 0.75, 0.125, 0.5, 0.25, 0.5, 0.25, 0.75, 0.125, 0.75, 0.375, 0.4375, 0.625, 0.4375, 0.625, 0.5, 0.375, 0.5, 0.8125, 0.5, 0.875, 0.5, 0.875, 0.75, 0.8125, 0.75, 0.375, 0.8125, 0.625, 0.8125, 0.625, 0.875, 0.375, 0.875, 0.375, 0.25, 0.625, 0.25, 0.625, 0.375, 0.375, 0.375, 0.375, 0.75, 0.625, 0.75, 0.625, 0.8125, 0.375, 0.8125, 0.625, 0.5, 0.6875, 0.5, 0.6875, 0.75, 0.625, 0.75, 0.25, 0.5, 0.3125, 0.5, 0.3125, 0.75, 0.25, 0.75, 0.375, 0.375, 0.625, 0.375, 0.625, 0.4375, 0.375, 0.4375, 0.8125, 0.5, 0.875, 0.5, 0.875, 0.75, 0.8125, 0.75, 0.375, 0.0, 0.625, 0.0, 0.625, 0.25, 0.375, 0.25, 0.375, 0.4375, 0.625, 0.4375, 0.625, 0.5, 0.375, 0.5, 0.375, 0.5, 0.625, 0.5, 0.625, 0.75, 0.375, 0.75, 0.375, 0.875, 0.625, 0.875, 0.625, 1.0, 0.375, 1.0, 0.3125, 0.5, 0.375, 0.5, 0.375, 0.75, 0.3125, 0.75, 0.75, 0.5, 0.875, 0.5, 0.875, 0.75, 0.75, 0.75, 0.6875, 0.5, 0.75, 0.5, 0.75, 0.75, 0.6875, 0.75, 0.125, 0.5, 0.25, 0.5, 0.25, 0.75, 0.125, 0.75, 0.375, 0.8125, 0.625, 0.8125, 0.625, 0.875, 0.375, 0.875, 0.375, 0.25, 0.625, 0.25, 0.625, 0.375, 0.375, 0.375, 0.375, 0.75, 0.625, 0.75, 0.625, 0.8125, 0.375, 0.8125, 0.625, 0.5, 0.6875, 0.5, 0.6875, 0.75, 0.625, 0.75, 0.25, 0.5, 0.3125, 0.5, 0.3125, 0.75, 0.25, 0.75, 0.375, 0.375, 0.625, 0.375, 0.625, 0.4375, 0.375, 0.4375, 0.3125, 0.5, 0.375, 0.5, 0.375, 0.75, 0.3125, 0.75, 0.375, 0.0, 0.625, 0.0, 0.625, 0.25, 0.375, 0.25, 0.375, 0.875, 0.625, 0.875, 0.625, 1.0, 0.375, 1.0, 0.6875, 0.5, 0.75, 0.5, 0.75, 0.75, 0.6875, 0.75, 0.375, 0.5, 0.625, 0.5, 0.625, 0.75, 0.375, 0.75, 0.75, 0.5, 0.875, 0.5, 0.875, 0.75, 0.75, 0.75, 0.125, 0.5, 0.25, 0.5, 0.25, 0.75, 0.125, 0.75, 0.375, 0.4375, 0.625, 0.4375, 0.625, 0.5, 0.375, 0.5, 0.8125, 0.5, 0.875, 0.5, 0.875, 0.75, 0.8125, 0.75, 0.375, 0.8125, 0.625, 0.8125, 0.625, 0.875, 0.375, 0.875, 0.375, 0.25, 0.625, 0.25, 0.625, 0.375, 0.375, 0.375, 0.375, 0.75, 0.625, 0.75, 0.625, 0.8125, 0.375, 0.8125, 0.625, 0.5, 0.6875, 0.5, 0.6875, 0.75, 0.625, 0.75, 0.25, 0.5, 0.3125, 0.5, 0.3125, 0.75, 0.25, 0.75, 0.375, 0.375, 0.625, 0.375, 0.625, 0.4375, 0.375, 0.4375, 0.8125, 0.5, 0.875, 0.5, 0.875, 0.75, 0.8125, 0.75])
me_cube_011.materials.append(mat_material_009)
me_cube_011.update()

# ---- objects
ob_cube = bpy.data.objects.new('Cube', me_cube)
ob_cube_001 = bpy.data.objects.new('Cube.001', me_cube_002)
ob_cube_002 = bpy.data.objects.new('Cube.002', me_cube_001)
ob_cube_007 = bpy.data.objects.new('Cube.007', me_cube_009)
ob_cube_008 = bpy.data.objects.new('Cube.008', me_cube_010)
ob_cube_009 = bpy.data.objects.new('Cube.009', me_cube_011)

# ---- transforms, parenting, visibility, modifiers, constraints
ob_cube.location = (3.342e-07, 1.258e-07, 4.646)
ob_cube.rotation_euler = (0.0, -0.0, -0.006235)
ob_cube.scale = (0.1753, 0.04462, 1.0)
ob_cube.lock_rotations_4d = False
ob_cube.empty_display_type = 'ARROWS'
ob_cube.lineart.crease_threshold = 0.0
ob_cube_001.location = (3.342e-07, 1.258e-07, 6.064)
ob_cube_001.rotation_euler = (0.0, -0.0, -0.006235)
ob_cube_001.scale = (0.5217, -0.1103, 0.05506)
ob_cube_002.location = (-8.354e-08, 6.019e-07, 5.875)
ob_cube_002.rotation_euler = (0.0, -0.0, -0.006235)
ob_cube_002.scale = (0.1473, 0.1473, 0.1542)
ob_cube_007.location = (-8.354e-08, 6.019e-07, 3.512)
ob_cube_007.rotation_euler = (0.0, -0.0, -0.006235)
ob_cube_007.scale = (0.1402, 0.1425, 0.1636)
ob_cube_008.location = (-8.354e-08, 6.019e-07, 2.355)
ob_cube_008.rotation_euler = (0.0, -0.0, -0.006235)
ob_cube_008.scale = (0.1676, 0.1676, 0.1756)
ob_cube_009.location = (-8.354e-08, 6.019e-07, 2.393)
ob_cube_009.rotation_euler = (0.0, -0.0, -0.00449)
ob_cube_009.scale = (0.1676, 0.1676, 0.1756)

# ---- collection membership
col_collection.objects.link(ob_cube)
col_collection.objects.link(ob_cube_001)
col_collection.objects.link(ob_cube_002)
col_collection.objects.link(ob_cube_007)
col_collection.objects.link(ob_cube_008)
col_collection.objects.link(ob_cube_009)

# ---- scene / render settings (as saved in the file)
scene.frame_start = 1; scene.frame_end = 250; scene.frame_set(1)
scene.render.engine = 'BLENDER_EEVEE_NEXT'
scene.cycles.sampling_pattern = 'TABULATED_SOBOL'
scene.cycles.use_light_tree = False
scene.view_settings.view_transform = 'Filmic'
bpy.context.view_layer.update()

# ---- added for rendering (the .blend has no active camera and no usable light): camera, sun
cam_auto = bpy.data.cameras.new('AutoCamera')
cam_auto.lens = 50.0
cam_auto.sensor_width = 36.0
cam_auto.clip_end = 1000.0
ob_auto_camera = bpy.data.objects.new('AutoCamera', cam_auto)
scene.collection.objects.link(ob_auto_camera)
ob_auto_camera.location = (15.338, -18.4277, 22.1747)
ob_auto_camera.rotation_euler = (1.09748, -7.21219e-08, 0.694738)
scene.camera = ob_auto_camera
light_auto_sun = bpy.data.lights.new('AutoSun', 'SUN')
light_auto_sun.energy = 3.0
light_auto_sun.angle = 0.0523599
ob_auto_sun = bpy.data.objects.new('AutoSun', light_auto_sun)
scene.collection.objects.link(ob_auto_sun)
ob_auto_sun.rotation_euler = (0.872665, 0.174533, 0.523599)
bpy.context.view_layer.update()
